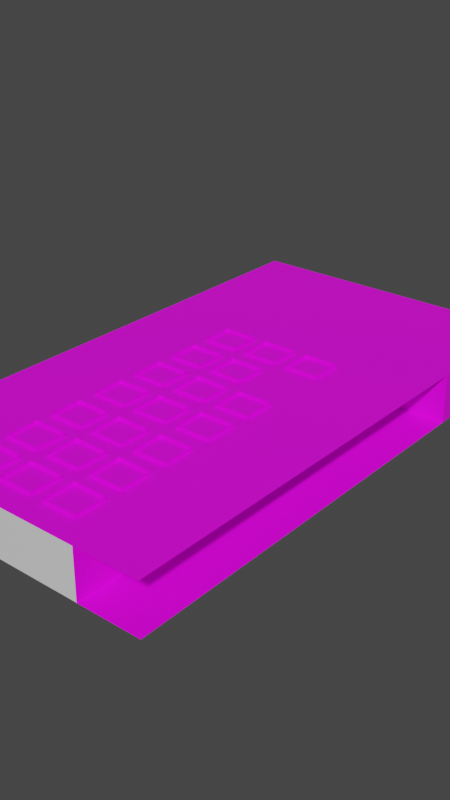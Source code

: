 # Source: gnuchanos_show_studio.blend  (saved by Blender 3.3.6; exported with 4.5.12 LTS)
import bpy
from mathutils import Matrix  # noqa: F401  (used for matrix-valued properties, if any)

bpy.ops.wm.read_factory_settings(use_empty=True)
scene = bpy.context.scene
scene.name = 'Scene'

# ---- collections
col_collection = bpy.data.collections.new('Collection'); scene.collection.children.link(col_collection)
col_light = bpy.data.collections.new('light'); scene.collection.children.link(col_light)

# ---- images (referenced by path relative to the original .blend; pixels are not part of the script)
import os
ASSET_DIR = os.environ.get("B2B_ASSET_DIR", "")  # directory of the original .blend (textures are referenced by path, not embedded)
HERE = os.path.dirname(os.path.abspath(__file__))  # packed textures are extracted next to this script under _unpacked/

def load_image(name, relpath, width, height, colorspace="sRGB"):
    """Load a texture the original file referenced (path relative to the .blend, or extracted next to this script)."""
    p = next((c for c in (os.path.join(HERE, relpath), os.path.join(ASSET_DIR, relpath)) if relpath and os.path.exists(c)), "")
    if p:
        img = bpy.data.images.load(p, check_existing=True)
        img.name = name
    else:  # same state as the original file: an image datablock whose file is absent (Cycles renders it pink)
        img = bpy.data.images.new(name, width, height)
        img.source = "FILE"
        img.filepath = "//" + (relpath or name)
    img.colorspace_settings.name = colorspace
    return img
img_color_atlas_png_001 = load_image('color_atlas.png.001', 'color_atlas.png', 1024, 1024, 'sRGB')

# ---- materials (node trees are filled in below, after node groups)
mat_gnuchanos = bpy.data.materials.new('gnuchanos')
mat_collider = bpy.data.materials.new('collider')
mat_light = bpy.data.materials.new('light')
mat_screen = bpy.data.materials.new('Screen')
mat_lightpart = bpy.data.materials.new('lightpart')

# ---- node groups
ng_auto_smooth = bpy.data.node_groups.new('Auto Smooth', 'GeometryNodeTree')
_s = ng_auto_smooth.interface.new_socket(name='Geometry', in_out='OUTPUT', socket_type='NodeSocketGeometry')
_s = ng_auto_smooth.interface.new_socket(name='Geometry', in_out='INPUT', socket_type='NodeSocketGeometry')
_s = ng_auto_smooth.interface.new_socket(name='Angle', in_out='INPUT', socket_type='NodeSocketFloat')
_s.subtype = 'ANGLE'
_s.min_value = 0.0
_s.max_value = 3.142
ng_auto_smooth.is_modifier = True
_N = ng_auto_smooth.nodes; _L = ng_auto_smooth.links
n0 = _N.new('NodeGroupOutput'); n0.name = 'Group Output'; n0.location = (480, -100)
n1 = _N.new('NodeGroupInput'); n1.name = 'Group Input'; n1.location = (-420, -300)
n2 = _N.new('NodeGroupInput'); n2.name = 'Group Input.001'; n2.location = (-60, -100)
n3 = _N.new('GeometryNodeSetShadeSmooth'); n3.name = 'Set Shade Smooth'; n3.location = (120, -100)
n3.domain = 'EDGE'
n4 = _N.new('GeometryNodeSetShadeSmooth'); n4.name = 'Set Shade Smooth.001'; n4.location = (300, -100)
n5 = _N.new('GeometryNodeInputMeshEdgeAngle'); n5.name = 'Edge Angle'; n5.location = (-420, -220)
n6 = _N.new('GeometryNodeInputEdgeSmooth'); n6.name = 'Is Edge Smooth'; n6.location = (-60, -160)
n7 = _N.new('GeometryNodeInputShadeSmooth'); n7.name = 'Is Face Smooth'; n7.location = (-240, -340)
n8 = _N.new('FunctionNodeBooleanMath'); n8.name = 'Boolean Math'; n8.location = (-60, -220)
n9 = _N.new('FunctionNodeCompare'); n9.name = 'Compare'; n9.location = (-240, -180)
n9.operation = 'LESS_EQUAL'
_L.new(n5.outputs[0], n9.inputs[0])
_L.new(n4.outputs[0], n0.inputs[0])
_L.new(n1.outputs[1], n9.inputs[1])
_L.new(n9.outputs[0], n8.inputs[0])
_L.new(n7.outputs[0], n8.inputs[1])
_L.new(n2.outputs[0], n3.inputs[0])
_L.new(n6.outputs[0], n3.inputs[1])
_L.new(n3.outputs[0], n4.inputs[0])
_L.new(n8.outputs[0], n3.inputs[2])
n0.is_active_output = True

# ---- material node trees
mat_gnuchanos.use_nodes = True; mat_gnuchanos.node_tree.nodes.clear()
_N = mat_gnuchanos.node_tree.nodes; _L = mat_gnuchanos.node_tree.links
n0 = _N.new('ShaderNodeTexImage'); n0.name = 'Image Texture'; n0.location = (-307, 191)
n0.image = img_color_atlas_png_001
n0.interpolation = 'Closest'
n1 = _N.new('ShaderNodeOutputMaterial'); n1.name = 'Material Output'; n1.location = (300, 300)
n2 = _N.new('ShaderNodeBsdfPrincipled'); n2.name = 'Principled BSDF'; n2.location = (7, 406)
n2.distribution = 'GGX'
n2.subsurface_method = 'RANDOM_WALK_SKIN'
n2.inputs[3].default_value = 1.45
n2.inputs[27].default_value = (0.0, 0.0, 0.0, 1.0)
n2.inputs[28].default_value = 1.0
_L.new(n0.outputs[0], n2.inputs[0])
_L.new(n2.outputs[0], n1.inputs[0])
n1.is_active_output = True
mat_collider.use_nodes = True; mat_collider.node_tree.nodes.clear()
_N = mat_collider.node_tree.nodes; _L = mat_collider.node_tree.links
n0 = _N.new('ShaderNodeBsdfPrincipled'); n0.name = 'Principled BSDF'; n0.location = (10, 300)
n0.distribution = 'GGX'
n0.subsurface_method = 'RANDOM_WALK_SKIN'
n0.inputs[3].default_value = 1.45
n0.inputs[27].default_value = (0.0, 0.0, 0.0, 1.0)
n0.inputs[28].default_value = 1.0
n1 = _N.new('ShaderNodeOutputMaterial'); n1.name = 'Material Output'; n1.location = (300, 300)
_L.new(n0.outputs[0], n1.inputs[0])
n1.is_active_output = True
mat_light.use_nodes = True; mat_light.node_tree.nodes.clear()
_N = mat_light.node_tree.nodes; _L = mat_light.node_tree.links
n0 = _N.new('ShaderNodeBsdfPrincipled'); n0.name = 'Principled BSDF'; n0.location = (10, 300)
n0.distribution = 'GGX'
n0.subsurface_method = 'RANDOM_WALK_SKIN'
n0.inputs[3].default_value = 1.45
n0.inputs[27].default_value = (0.0, 0.0, 0.0, 1.0)
n0.inputs[28].default_value = 1.0
n1 = _N.new('ShaderNodeOutputMaterial'); n1.name = 'Material Output'; n1.location = (300, 300)
_L.new(n0.outputs[0], n1.inputs[0])
n1.is_active_output = True
mat_screen.use_nodes = True; mat_screen.node_tree.nodes.clear()
_N = mat_screen.node_tree.nodes; _L = mat_screen.node_tree.links
n0 = _N.new('ShaderNodeBsdfPrincipled'); n0.name = 'Principled BSDF'; n0.location = (10, 300)
n0.distribution = 'GGX'
n0.subsurface_method = 'RANDOM_WALK_SKIN'
n0.inputs[3].default_value = 1.45
n0.inputs[27].default_value = (0.0, 0.0, 0.0, 1.0)
n0.inputs[28].default_value = 1.0
n1 = _N.new('ShaderNodeOutputMaterial'); n1.name = 'Material Output'; n1.location = (300, 300)
_L.new(n0.outputs[0], n1.inputs[0])
n1.is_active_output = True
mat_lightpart.use_nodes = True; mat_lightpart.node_tree.nodes.clear()
_N = mat_lightpart.node_tree.nodes; _L = mat_lightpart.node_tree.links
n0 = _N.new('ShaderNodeBsdfPrincipled'); n0.name = 'Principled BSDF'; n0.location = (10, 300)
n0.distribution = 'GGX'
n0.subsurface_method = 'RANDOM_WALK_SKIN'
n0.inputs[3].default_value = 1.45
n0.inputs[27].default_value = (0.0, 0.0, 0.0, 1.0)
n0.inputs[28].default_value = 1.0
n1 = _N.new('ShaderNodeOutputMaterial'); n1.name = 'Material Output'; n1.location = (300, 300)
_L.new(n0.outputs[0], n1.inputs[0])
n1.is_active_output = True

# ---- world
world_world = bpy.data.worlds.new('World'); scene.world = world_world
world_world.use_nodes = True; world_world.node_tree.nodes.clear()
_N = world_world.node_tree.nodes; _L = world_world.node_tree.links
n0 = _N.new('ShaderNodeOutputWorld'); n0.name = 'World Output'; n0.location = (300, 300)
n1 = _N.new('ShaderNodeBackground'); n1.name = 'Background'; n1.location = (10, 300)
n1.inputs[0].default_value = (0.05088, 0.05088, 0.05088, 1.0)
_L.new(n1.outputs[0], n0.inputs[0])
n0.is_active_output = True
world_world.color = (0.05088, 0.05088, 0.05088)
world_world.use_sun_shadow = False
world_world.sun_shadow_jitter_overblur = 0.0

# ---- meshes
me_plane = bpy.data.meshes.new('Plane')
me_plane.from_pydata([(8.792, -46.0, -0.009691), (8.792, -46.0, 4.804), (8.75, -0.7296, -0.009691), (5.994, 1.085, 4.804), (8.75, -0.7296, 4.804), (8.17, 0.2108, 4.804), (8.17, 0.2108, -0.009691), (8.403, -0.7753, 4.804), (8.403, -0.7753, -0.009691), (8.781, -2.501, 4.804), (9.436, -3.145, 4.804), (8.792, -6.682, 4.804), (8.792, -6.682, -0.009691), (9.436, -3.145, -0.009691), (8.781, -2.501, -0.009691), (15.01, -46.0, -0.009691), (15.01, 7.648, -0.009691), (15.01, -3.145, -0.009691), (15.01, -3.145, 4.804), (15.01, -6.037, -0.009691), (15.01, -6.037, 4.804), (9.436, -6.037, -0.009691), (9.436, -6.037, 4.804), (7.148, 4.059, 4.804), (7.148, 4.059, -0.009691), (-8.792, -46.0, -0.009691), (-8.792, -46.0, 4.804), (-8.75, -0.7296, -0.009691), (-5.994, 1.085, 4.804), (-8.75, -0.7296, 4.804), (-8.17, 0.2108, 4.804), (-8.17, 0.2108, -0.009691), (-8.403, -0.7753, 4.804), (-8.403, -0.7753, -0.009691), (-8.781, -2.501, 4.804), (-9.436, -3.145, 4.804), (-8.792, -6.682, 4.804), (-8.792, -6.682, -0.009691), (-9.436, -3.145, -0.009691), (-8.781, -2.501, -0.009691), (-15.01, -46.0, -0.009691), (-15.01, 7.648, -0.009691), (-15.01, -3.145, -0.009691), (-15.01, -3.145, 4.804), (-15.01, -6.037, -0.009691), (-15.01, -6.037, 4.804), (-9.436, -6.037, -0.009691), (-9.436, -6.037, 4.804), (-7.148, 4.059, 4.804), (-7.148, 4.059, -0.009691), (3.307, -0.7752, 4.804), (-3.307, -0.7752, 4.804), (3.307, -0.7752, -0.009691), (-3.307, -0.7752, -0.009691), (2.244, -2.804, 4.804), (3.307, -1.74, 4.804), (3.307, -1.74, -0.009691), (2.244, -2.804, -0.009691), (-2.244, -2.804, -0.009691), (-3.307, -1.74, -0.009691), (-3.307, -1.74, 4.804), (-2.244, -2.804, 4.804)], [], [(6, 8, 7, 5), (2, 4, 7, 8), (13, 17, 18, 10), (0, 1, 11, 12), (9, 14, 13, 10), (12, 11, 22, 21), (14, 9, 4, 2), (17, 19, 20, 18), (19, 21, 22, 20), (55, 56, 52, 50), (6, 5, 23, 24), (31, 30, 32, 33), (27, 33, 32, 29), (38, 35, 43, 42), (25, 37, 36, 26), (34, 35, 38, 39), (37, 46, 47, 36), (39, 27, 29, 34), (42, 43, 45, 44), (44, 45, 47, 46), (51, 50, 52, 53), (31, 49, 48, 30), (41, 40, 15, 16), (26, 1, 0, 25), (59, 60, 51, 53), (56, 55, 54, 57), (58, 61, 60, 59), (61, 58, 57, 54)])
me_plane.polygons.foreach_set('use_smooth', [1, 1, 1, 1, 1, 1, 1, 0, 0, 1, 1, 1, 1, 1, 1, 1, 1, 1, 0, 0, 1, 1, 1, 1, 1, 1, 1, 1])
me_plane.polygons.foreach_set('material_index', [0, 0, 0, 0, 0, 0, 0, 0, 0, 1, 0, 0, 0, 0, 0, 0, 0, 0, 0, 0, 1, 0, 0, 1, 1, 1, 1, 1])
_uv = me_plane.uv_layers.new(name='UVMap')
_uv.uv.foreach_set('vector', [0.09791, 0.9998, 0.09791, 0.9998, 0.09791, 0.9998, 0.09791, 0.9998, 0.09791, 0.9998, 0.09791, 0.9998, 0.09791, 0.9998, 0.09791, 0.9998, 0.09791, 0.9998, 0.09791, 0.9998, 0.09791, 0.9998, 0.09791, 0.9998, 0.09791, 0.9998, 0.09791, 0.9998, 0.09791, 0.9998, 0.09791, 0.9998, 0.09791, 0.9998, 0.09791, 0.9998, 0.09791, 0.9998, 0.09791, 0.9998, 0.09791, 0.9998, 0.09791, 0.9998, 0.09791, 0.9998, 0.09791, 0.9998, 0.09791, 0.9998, 0.09791, 0.9998, 0.09791, 0.9998, 0.09791, 0.9998, 0.09791, 0.9998, 0.09791, 0.9998, 0.09791, 0.9998, 0.09791, 0.9998, 0.09791, 0.9998, 0.09791, 0.9998, 0.09791, 0.9998, 0.09791, 0.9998, 0.0003125, 0.9919, 0.0003125, 0.9919, 0.0003125, 0.9919, 0.0003125, 0.9919, 0.09791, 0.9998, 0.09791, 0.9998, 0.09791, 0.9998, 0.09791, 0.9998, 0.09791, 0.9998, 0.09791, 0.9998, 0.09791, 0.9998, 0.09791, 0.9998, 0.09791, 0.9998, 0.09791, 0.9998, 0.09791, 0.9998, 0.09791, 0.9998, 0.09791, 0.9998, 0.09791, 0.9998, 0.09791, 0.9998, 0.09791, 0.9998, 0.09791, 0.9998, 0.09791, 0.9998, 0.09791, 0.9998, 0.09791, 0.9998, 0.09791, 0.9998, 0.09791, 0.9998, 0.09791, 0.9998, 0.09791, 0.9998, 0.09791, 0.9998, 0.09791, 0.9998, 0.09791, 0.9998, 0.09791, 0.9998, 0.09791, 0.9998, 0.09791, 0.9998, 0.09791, 0.9998, 0.09791, 0.9998, 0.09791, 0.9998, 0.09791, 0.9998, 0.09791, 0.9998, 0.09791, 0.9998, 0.09791, 0.9998, 0.09791, 0.9998, 0.09791, 0.9998, 0.09791, 0.9998, 0.0003125, 0.9919, 0.0003125, 0.9919, 0.0003125, 0.9919, 0.0003125, 0.9919, 0.09791, 0.9998, 0.09791, 0.9998, 0.09791, 0.9998, 0.09791, 0.9998, 0.0975, 0.9998, 0.0975, 0.9998, 0.0975, 0.9998, 0.0975, 0.9998, 0.0003125, 0.9919, 0.0003125, 0.9919, 0.0003125, 0.9919, 0.0003125, 0.9919, 0.0003125, 0.9919, 0.0003125, 0.9919, 0.0003125, 0.9919, 0.0003125, 0.9919, 0.0003125, 0.9919, 0.0003125, 0.9919, 0.0003125, 0.9919, 0.0003125, 0.9919, 0.0003125, 0.9919, 0.0003125, 0.9919, 0.0003125, 0.9919, 0.0003125, 0.9919, 0.0003125, 0.9919, 0.0003125, 0.9919, 0.0003125, 0.9919, 0.0003125, 0.9919])
me_plane.materials.append(mat_gnuchanos)
me_plane.materials.append(mat_collider)
me_plane.materials.append(mat_light)
me_plane.update()
me_plane_001 = bpy.data.meshes.new('Plane.001')
me_plane_001.from_pydata([(7.148, 4.059, 4.804), (7.148, 4.059, -0.009691), (-7.148, 4.059, 4.804), (-7.148, 4.059, -0.009691)], [], [(0, 2, 3, 1)])
me_plane_001.polygons.foreach_set('use_smooth', [True] * 1)
_uv = me_plane_001.uv_layers.new(name='UVMap')
_uv.uv.foreach_set('vector', [1.0, 0.6683, 0.0, 0.6683, 0.0, 0.3317, 1.0, 0.3317])
me_plane_001.materials.append(mat_screen)
me_plane_001.update()
me_plane_002 = bpy.data.meshes.new('Plane.002')
me_plane_002.from_pydata([(3.092, -0.7752, -0.009691), (2.703, -0.7752, 0.9984), (3.09, -1.005, -0.009691), (1.507, -2.588, -0.009691), (2.969, -1.588, -0.009691), (2.617, -2.115, -0.009691), (2.09, -2.467, -0.009691), (1.469, -2.2, 0.9984), (2.703, -0.9665, 0.9984), (1.941, -2.107, 0.9984), (2.341, -1.839, 0.9984), (2.609, -1.439, 0.9984), (2.899, -0.7752, 1.328), (1.531, -2.527, 1.328), (2.898, -1.204, 1.328), (2.047, -2.426, 1.328), (2.494, -2.138, 1.328), (2.793, -1.706, 1.328), (0.0, -2.588, -0.009691), (0.0, -2.2, 0.9984), (0.0, -2.527, 1.328), (0.0, -0.7752, 1.474), (15.01, -46.0, 4.804), (15.01, 7.648, 4.804), (3.155, -0.7752, 0.9984), (3.202, -0.7752, 0.9516), (3.2, -1.016, 0.9516), (3.153, -1.011, 0.9984), (3.029, -1.613, 0.9984), (3.073, -1.631, 0.9516), (2.663, -2.161, 0.9984), (2.697, -2.194, 0.9516), (2.115, -2.527, 0.9984), (2.134, -2.571, 0.9516), (1.513, -2.651, 0.9984), (1.518, -2.698, 0.9516), (0.0, -2.698, 0.9516), (0.0, -2.651, 0.9984), (3.068, -0.7752, 1.298), (3.092, -0.7752, 1.277), (1.51, -2.579, 1.299), (1.507, -2.588, 1.277), (3.09, -1.005, 1.277), (3.066, -1.03, 1.298), (2.084, -2.461, 1.299), (2.09, -2.467, 1.277), (2.6, -2.118, 1.299), (2.617, -2.115, 1.277), (2.946, -1.603, 1.298), (2.969, -1.588, 1.277), (0.0, -2.588, 1.277), (0.0, -2.579, 1.299), (2.898, -1.204, 1.403), (2.828, -1.197, 1.474), (2.727, -1.677, 1.474), (2.793, -1.706, 1.403), (2.444, -2.086, 1.474), (2.494, -2.138, 1.403), (2.021, -2.359, 1.474), (2.047, -2.426, 1.403), (1.524, -2.456, 1.474), (1.531, -2.527, 1.403), (2.829, -0.7752, 1.474), (2.899, -0.7752, 1.403), (0.0, -2.527, 1.403), (0.0, -2.457, 1.474), (3.202, -0.7752, 0.6624), (3.2, -1.016, 0.6624), (3.073, -1.631, 0.6624), (2.697, -2.194, 0.6624), (2.134, -2.571, 0.6624), (1.518, -2.698, 0.6624), (0.0, -2.698, 0.6624), (3.305, -1.027, -0.009691), (3.17, -1.672, -0.009691), (2.771, -2.269, -0.009691), (2.174, -2.668, -0.009691), (1.529, -2.803, -0.009691), (3.307, -0.7754, -0.009691), (0.0, -2.804, -0.009691), (3.305, -1.027, 0.6624), (3.17, -1.672, 0.6624), (2.771, -2.269, 0.6624), (2.174, -2.668, 0.6624), (1.529, -2.803, 0.6624), (0.0, -2.804, 0.6624), (3.307, -0.7754, 0.6624), (-3.092, -0.7752, -0.009691), (-2.703, -0.7752, 0.9984), (-3.09, -1.005, -0.009691), (-1.507, -2.588, -0.009691), (-2.969, -1.588, -0.009691), (-2.617, -2.115, -0.009691), (-2.09, -2.467, -0.009691), (-1.469, -2.2, 0.9984), (-2.703, -0.9665, 0.9984), (-1.941, -2.107, 0.9984), (-2.341, -1.839, 0.9984), (-2.609, -1.439, 0.9984), (-2.899, -0.7752, 1.328), (-1.531, -2.527, 1.328), (-2.898, -1.204, 1.328), (-2.047, -2.426, 1.328), (-2.494, -2.138, 1.328), (-2.793, -1.706, 1.328), (-15.01, -46.0, 4.804), (-15.01, 7.648, 4.804), (-3.155, -0.7752, 0.9984), (-3.202, -0.7752, 0.9516), (-3.2, -1.016, 0.9516), (-3.153, -1.011, 0.9984), (-3.029, -1.613, 0.9984), (-3.073, -1.631, 0.9516), (-2.663, -2.161, 0.9984), (-2.697, -2.194, 0.9516), (-2.115, -2.527, 0.9984), (-2.134, -2.571, 0.9516), (-1.513, -2.651, 0.9984), (-1.518, -2.698, 0.9516), (-3.068, -0.7752, 1.298), (-3.092, -0.7752, 1.277), (-1.51, -2.579, 1.299), (-1.507, -2.588, 1.277), (-3.09, -1.005, 1.277), (-3.066, -1.03, 1.298), (-2.084, -2.461, 1.299), (-2.09, -2.467, 1.277), (-2.6, -2.118, 1.299), (-2.617, -2.115, 1.277), (-2.946, -1.603, 1.298), (-2.969, -1.588, 1.277), (-2.898, -1.204, 1.403), (-2.828, -1.197, 1.474), (-2.727, -1.677, 1.474), (-2.793, -1.706, 1.403), (-2.444, -2.086, 1.474), (-2.494, -2.138, 1.403), (-2.021, -2.359, 1.474), (-2.047, -2.426, 1.403), (-1.524, -2.456, 1.474), (-1.531, -2.527, 1.403), (-2.829, -0.7752, 1.474), (-2.899, -0.7752, 1.403), (-3.202, -0.7752, 0.6624), (-3.2, -1.016, 0.6624), (-3.073, -1.631, 0.6624), (-2.697, -2.194, 0.6624), (-2.134, -2.571, 0.6624), (-1.518, -2.698, 0.6624), (-3.305, -1.027, -0.009691), (-3.17, -1.672, -0.009691), (-2.771, -2.269, -0.009691), (-2.174, -2.668, -0.009691), (-1.529, -2.803, -0.009691), (-3.307, -0.7754, -0.009691), (-3.305, -1.027, 0.6624), (-3.17, -1.672, 0.6624), (-2.771, -2.269, 0.6624), (-2.174, -2.668, 0.6624), (-1.529, -2.803, 0.6624), (-3.307, -0.7754, 0.6624), (-1.695, -11.12, 5.107), (-1.695, -14.25, 5.107), (1.695, -11.12, 5.107), (1.695, -14.25, 5.107), (1.534, -11.28, 4.653), (-1.534, -11.28, 4.653), (-1.534, -14.09, 4.653), (1.534, -14.09, 4.653), (-1.695, -14.25, 4.653), (1.695, -14.25, 4.653), (1.695, -11.12, 4.653), (-1.695, -11.12, 4.653), (-1.534, -14.09, 4.782), (1.534, -14.09, 4.782), (1.534, -11.28, 4.782), (-1.534, -11.28, 4.782), (-6.385, -11.12, 5.107), (-6.385, -14.25, 5.107), (-2.996, -11.12, 5.107), (-2.996, -14.25, 5.107), (-3.156, -11.28, 4.653), (-6.225, -11.28, 4.653), (-6.225, -14.09, 4.653), (-3.156, -14.09, 4.653), (-6.385, -14.25, 4.653), (-2.996, -14.25, 4.653), (-2.996, -11.12, 4.653), (-6.385, -11.12, 4.653), (-6.225, -14.09, 4.782), (-3.156, -14.09, 4.782), (-3.156, -11.28, 4.782), (-6.225, -11.28, 4.782), (3.03, -11.12, 5.107), (3.03, -14.25, 5.107), (6.42, -11.12, 5.107), (6.42, -14.25, 5.107), (6.259, -11.28, 4.653), (3.191, -11.28, 4.653), (3.191, -14.09, 4.653), (6.259, -14.09, 4.653), (3.03, -14.25, 4.653), (6.42, -14.25, 4.653), (6.42, -11.12, 4.653), (3.03, -11.12, 4.653), (3.191, -14.09, 4.782), (6.259, -14.09, 4.782), (6.259, -11.28, 4.782), (3.191, -11.28, 4.782), (1.534, -11.28, 4.653), (-1.534, -11.28, 4.653), (-1.534, -14.09, 4.653), (1.534, -14.09, 4.653), (-3.156, -11.28, 4.653), (-6.225, -11.28, 4.653), (-6.225, -14.09, 4.653), (-3.156, -14.09, 4.653), (6.259, -11.28, 4.653), (3.191, -11.28, 4.653), (3.191, -14.09, 4.653), (6.259, -14.09, 4.653), (1.534, -11.28, 4.288), (-1.534, -11.28, 4.288), (-1.534, -14.09, 4.288), (1.534, -14.09, 4.288), (-3.156, -11.28, 4.288), (-6.225, -11.28, 4.288), (-6.225, -14.09, 4.288), (-3.156, -14.09, 4.288), (6.259, -11.28, 4.288), (3.191, -11.28, 4.288), (3.191, -14.09, 4.288), (6.259, -14.09, 4.288), (-1.695, -16.05, 5.107), (-1.695, -19.18, 5.107), (1.695, -16.05, 5.107), (1.695, -19.18, 5.107), (1.534, -16.21, 4.653), (-1.534, -16.21, 4.653), (-1.534, -19.02, 4.653), (1.534, -19.02, 4.653), (-1.695, -19.18, 4.653), (1.695, -19.18, 4.653), (1.695, -16.05, 4.653), (-1.695, -16.05, 4.653), (-1.534, -19.02, 4.782), (1.534, -19.02, 4.782), (1.534, -16.21, 4.782), (-1.534, -16.21, 4.782), (-6.385, -16.05, 5.107), (-6.385, -19.18, 5.107), (-2.996, -16.05, 5.107), (-2.996, -19.18, 5.107), (-3.156, -16.21, 4.653), (-6.225, -16.21, 4.653), (-6.225, -19.02, 4.653), (-3.156, -19.02, 4.653), (-6.385, -19.18, 4.653), (-2.996, -19.18, 4.653), (-2.996, -16.05, 4.653), (-6.385, -16.05, 4.653), (-6.225, -19.02, 4.782), (-3.156, -19.02, 4.782), (-3.156, -16.21, 4.782), (-6.225, -16.21, 4.782), (1.534, -16.21, 4.653), (-1.534, -16.21, 4.653), (-1.534, -19.02, 4.653), (1.534, -19.02, 4.653), (-3.156, -16.21, 4.653), (-6.225, -16.21, 4.653), (-6.225, -19.02, 4.653), (-3.156, -19.02, 4.653), (1.534, -16.21, 4.288), (-1.534, -16.21, 4.288), (-1.534, -19.02, 4.288), (1.534, -19.02, 4.288), (-3.156, -16.21, 4.288), (-6.225, -16.21, 4.288), (-6.225, -19.02, 4.288), (-3.156, -19.02, 4.288), (-1.695, -20.91, 5.107), (-1.695, -24.04, 5.107), (1.695, -20.91, 5.107), (1.695, -24.04, 5.107), (1.534, -21.07, 4.653), (-1.534, -21.07, 4.653), (-1.534, -23.88, 4.653), (1.534, -23.88, 4.653), (-1.695, -24.04, 4.653), (1.695, -24.04, 4.653), (1.695, -20.91, 4.653), (-1.695, -20.91, 4.653), (-1.534, -23.88, 4.782), (1.534, -23.88, 4.782), (1.534, -21.07, 4.782), (-1.534, -21.07, 4.782), (-6.385, -20.91, 5.107), (-6.385, -24.04, 5.107), (-2.996, -20.91, 5.107), (-2.996, -24.04, 5.107), (-3.156, -21.07, 4.653), (-6.225, -21.07, 4.653), (-6.225, -23.88, 4.653), (-3.156, -23.88, 4.653), (-6.385, -24.04, 4.653), (-2.996, -24.04, 4.653), (-2.996, -20.91, 4.653), (-6.385, -20.91, 4.653), (-6.225, -23.88, 4.782), (-3.156, -23.88, 4.782), (-3.156, -21.07, 4.782), (-6.225, -21.07, 4.782), (3.03, -20.91, 5.107), (3.03, -24.04, 5.107), (6.42, -20.91, 5.107), (6.42, -24.04, 5.107), (6.259, -21.07, 4.653), (3.191, -21.07, 4.653), (3.191, -23.88, 4.653), (6.259, -23.88, 4.653), (3.03, -24.04, 4.653), (6.42, -24.04, 4.653), (6.42, -20.91, 4.653), (3.03, -20.91, 4.653), (3.191, -23.88, 4.782), (6.259, -23.88, 4.782), (6.259, -21.07, 4.782), (3.191, -21.07, 4.782), (1.534, -21.07, 4.653), (-1.534, -21.07, 4.653), (-1.534, -23.88, 4.653), (1.534, -23.88, 4.653), (-3.156, -21.07, 4.653), (-6.225, -21.07, 4.653), (-6.225, -23.88, 4.653), (-3.156, -23.88, 4.653), (6.259, -21.07, 4.653), (3.191, -21.07, 4.653), (3.191, -23.88, 4.653), (6.259, -23.88, 4.653), (1.534, -21.07, 4.288), (-1.534, -21.07, 4.288), (-1.534, -23.88, 4.288), (1.534, -23.88, 4.288), (-3.156, -21.07, 4.288), (-6.225, -21.07, 4.288), (-6.225, -23.88, 4.288), (-3.156, -23.88, 4.288), (6.259, -21.07, 4.288), (3.191, -21.07, 4.288), (3.191, -23.88, 4.288), (6.259, -23.88, 4.288), (-1.695, -25.88, 5.107), (-1.695, -29.01, 5.107), (1.695, -25.88, 5.107), (1.695, -29.01, 5.107), (1.534, -26.04, 4.653), (-1.534, -26.04, 4.653), (-1.534, -28.85, 4.653), (1.534, -28.85, 4.653), (-1.695, -29.01, 4.653), (1.695, -29.01, 4.653), (1.695, -25.88, 4.653), (-1.695, -25.88, 4.653), (-1.534, -28.85, 4.782), (1.534, -28.85, 4.782), (1.534, -26.04, 4.782), (-1.534, -26.04, 4.782), (-6.385, -25.88, 5.107), (-6.385, -29.01, 5.107), (-2.996, -25.88, 5.107), (-2.996, -29.01, 5.107), (-3.156, -26.04, 4.653), (-6.225, -26.04, 4.653), (-6.225, -28.85, 4.653), (-3.156, -28.85, 4.653), (-6.385, -29.01, 4.653), (-2.996, -29.01, 4.653), (-2.996, -25.88, 4.653), (-6.385, -25.88, 4.653), (-6.225, -28.85, 4.782), (-3.156, -28.85, 4.782), (-3.156, -26.04, 4.782), (-6.225, -26.04, 4.782), (3.03, -25.88, 5.107), (3.03, -29.01, 5.107), (6.42, -25.88, 5.107), (6.42, -29.01, 5.107), (6.259, -26.04, 4.653), (3.191, -26.04, 4.653), (3.191, -28.85, 4.653), (6.259, -28.85, 4.653), (3.03, -29.01, 4.653), (6.42, -29.01, 4.653), (6.42, -25.88, 4.653), (3.03, -25.88, 4.653), (3.191, -28.85, 4.782), (6.259, -28.85, 4.782), (6.259, -26.04, 4.782), (3.191, -26.04, 4.782), (1.534, -26.04, 4.653), (-1.534, -26.04, 4.653), (-1.534, -28.85, 4.653), (1.534, -28.85, 4.653), (-3.156, -26.04, 4.653), (-6.225, -26.04, 4.653), (-6.225, -28.85, 4.653), (-3.156, -28.85, 4.653), (6.259, -26.04, 4.653), (3.191, -26.04, 4.653), (3.191, -28.85, 4.653), (6.259, -28.85, 4.653), (1.534, -26.04, 4.288), (-1.534, -26.04, 4.288), (-1.534, -28.85, 4.288), (1.534, -28.85, 4.288), (-3.156, -26.04, 4.288), (-6.225, -26.04, 4.288), (-6.225, -28.85, 4.288), (-3.156, -28.85, 4.288), (6.259, -26.04, 4.288), (3.191, -26.04, 4.288), (3.191, -28.85, 4.288), (6.259, -28.85, 4.288), (-1.695, -30.91, 5.107), (-1.695, -34.04, 5.107), (1.695, -30.91, 5.107), (1.695, -34.04, 5.107), (1.534, -31.07, 4.653), (-1.534, -31.07, 4.653), (-1.534, -33.88, 4.653), (1.534, -33.88, 4.653), (-1.695, -34.04, 4.653), (1.695, -34.04, 4.653), (1.695, -30.91, 4.653), (-1.695, -30.91, 4.653), (-1.534, -33.88, 4.782), (1.534, -33.88, 4.782), (1.534, -31.07, 4.782), (-1.534, -31.07, 4.782), (-6.385, -30.91, 5.107), (-6.385, -34.04, 5.107), (-2.996, -30.91, 5.107), (-2.996, -34.04, 5.107), (-3.156, -31.07, 4.653), (-6.225, -31.07, 4.653), (-6.225, -33.88, 4.653), (-3.156, -33.88, 4.653), (-6.385, -34.04, 4.653), (-2.996, -34.04, 4.653), (-2.996, -30.91, 4.653), (-6.385, -30.91, 4.653), (-6.225, -33.88, 4.782), (-3.156, -33.88, 4.782), (-3.156, -31.07, 4.782), (-6.225, -31.07, 4.782), (3.03, -30.91, 5.107), (3.03, -34.04, 5.107), (6.42, -30.91, 5.107), (6.42, -34.04, 5.107), (6.259, -31.07, 4.653), (3.191, -31.07, 4.653), (3.191, -33.88, 4.653), (6.259, -33.88, 4.653), (3.03, -34.04, 4.653), (6.42, -34.04, 4.653), (6.42, -30.91, 4.653), (3.03, -30.91, 4.653), (3.191, -33.88, 4.782), (6.259, -33.88, 4.782), (6.259, -31.07, 4.782), (3.191, -31.07, 4.782), (1.534, -31.07, 4.653), (-1.534, -31.07, 4.653), (-1.534, -33.88, 4.653), (1.534, -33.88, 4.653), (-3.156, -31.07, 4.653), (-6.225, -31.07, 4.653), (-6.225, -33.88, 4.653), (-3.156, -33.88, 4.653), (6.259, -31.07, 4.653), (3.191, -31.07, 4.653), (3.191, -33.88, 4.653), (6.259, -33.88, 4.653), (1.534, -31.07, 4.288), (-1.534, -31.07, 4.288), (-1.534, -33.88, 4.288), (1.534, -33.88, 4.288), (-3.156, -31.07, 4.288), (-6.225, -31.07, 4.288), (-6.225, -33.88, 4.288), (-3.156, -33.88, 4.288), (6.259, -31.07, 4.288), (3.191, -31.07, 4.288), (3.191, -33.88, 4.288), (6.259, -33.88, 4.288), (-1.695, -35.68, 5.107), (-1.695, -38.81, 5.107), (1.695, -35.68, 5.107), (1.695, -38.81, 5.107), (1.534, -35.84, 4.653), (-1.534, -35.84, 4.653), (-1.534, -38.65, 4.653), (1.534, -38.65, 4.653), (-1.695, -38.81, 4.653), (1.695, -38.81, 4.653), (1.695, -35.68, 4.653), (-1.695, -35.68, 4.653), (-1.534, -38.65, 4.782), (1.534, -38.65, 4.782), (1.534, -35.84, 4.782), (-1.534, -35.84, 4.782), (-6.385, -35.68, 5.107), (-6.385, -38.81, 5.107), (-2.996, -35.68, 5.107), (-2.996, -38.81, 5.107), (-3.156, -35.84, 4.653), (-6.225, -35.84, 4.653), (-6.225, -38.65, 4.653), (-3.156, -38.65, 4.653), (-6.385, -38.81, 4.653), (-2.996, -38.81, 4.653), (-2.996, -35.68, 4.653), (-6.385, -35.68, 4.653), (-6.225, -38.65, 4.782), (-3.156, -38.65, 4.782), (-3.156, -35.84, 4.782), (-6.225, -35.84, 4.782), (3.03, -35.68, 5.107), (3.03, -38.81, 5.107), (6.42, -35.68, 5.107), (6.42, -38.81, 5.107), (6.259, -35.84, 4.653), (3.191, -35.84, 4.653), (3.191, -38.65, 4.653), (6.259, -38.65, 4.653), (3.03, -38.81, 4.653), (6.42, -38.81, 4.653), (6.42, -35.68, 4.653), (3.03, -35.68, 4.653), (3.191, -38.65, 4.782), (6.259, -38.65, 4.782), (6.259, -35.84, 4.782), (3.191, -35.84, 4.782), (1.534, -35.84, 4.653), (-1.534, -35.84, 4.653), (-1.534, -38.65, 4.653), (1.534, -38.65, 4.653), (-3.156, -35.84, 4.653), (-6.225, -35.84, 4.653), (-6.225, -38.65, 4.653), (-3.156, -38.65, 4.653), (6.259, -35.84, 4.653), (3.191, -35.84, 4.653), (3.191, -38.65, 4.653), (6.259, -38.65, 4.653), (1.534, -35.84, 4.288), (-1.534, -35.84, 4.288), (-1.534, -38.65, 4.288), (1.534, -38.65, 4.288), (-3.156, -35.84, 4.288), (-6.225, -35.84, 4.288), (-6.225, -38.65, 4.288), (-3.156, -38.65, 4.288), (6.259, -35.84, 4.288), (3.191, -35.84, 4.288), (3.191, -38.65, 4.288), (6.259, -38.65, 4.288), (-1.695, -40.39, 5.107), (-1.695, -43.52, 5.107), (1.695, -40.39, 5.107), (1.695, -43.52, 5.107), (1.534, -40.55, 4.653), (-1.534, -40.55, 4.653), (-1.534, -43.36, 4.653), (1.534, -43.36, 4.653), (-1.695, -43.52, 4.653), (1.695, -43.52, 4.653), (1.695, -40.39, 4.653), (-1.695, -40.39, 4.653), (-1.534, -43.36, 4.782), (1.534, -43.36, 4.782), (1.534, -40.55, 4.782), (-1.534, -40.55, 4.782), (-6.385, -40.39, 5.107), (-6.385, -43.52, 5.107), (-2.996, -40.39, 5.107), (-2.996, -43.52, 5.107), (-3.156, -40.55, 4.653), (-6.225, -40.55, 4.653), (-6.225, -43.36, 4.653), (-3.156, -43.36, 4.653), (-6.385, -43.52, 4.653), (-2.996, -43.52, 4.653), (-2.996, -40.39, 4.653), (-6.385, -40.39, 4.653), (-6.225, -43.36, 4.782), (-3.156, -43.36, 4.782), (-3.156, -40.55, 4.782), (-6.225, -40.55, 4.782), (3.03, -40.39, 5.107), (3.03, -43.52, 5.107), (6.42, -40.39, 5.107), (6.42, -43.52, 5.107), (6.259, -40.55, 4.653), (3.191, -40.55, 4.653), (3.191, -43.36, 4.653), (6.259, -43.36, 4.653), (3.03, -43.52, 4.653), (6.42, -43.52, 4.653), (6.42, -40.39, 4.653), (3.03, -40.39, 4.653), (3.191, -43.36, 4.782), (6.259, -43.36, 4.782), (6.259, -40.55, 4.782), (3.191, -40.55, 4.782), (1.534, -40.55, 4.653), (-1.534, -40.55, 4.653), (-1.534, -43.36, 4.653), (1.534, -43.36, 4.653), (-3.156, -40.55, 4.653), (-6.225, -40.55, 4.653), (-6.225, -43.36, 4.653), (-3.156, -43.36, 4.653), (6.259, -40.55, 4.653), (3.191, -40.55, 4.653), (3.191, -43.36, 4.653), (6.259, -43.36, 4.653), (1.534, -40.55, 4.288), (-1.534, -40.55, 4.288), (-1.534, -43.36, 4.288), (1.534, -43.36, 4.288), (-3.156, -40.55, 4.288), (-6.225, -40.55, 4.288), (-6.225, -43.36, 4.288), (-3.156, -43.36, 4.288), (6.259, -40.55, 4.288), (3.191, -40.55, 4.288), (3.191, -43.36, 4.288), (6.259, -43.36, 4.288)], [], [(51, 40, 13, 20), (14, 17, 48, 43), (16, 15, 44, 46), (17, 16, 46, 48), (6, 45, 41, 3), (68, 29, 31, 69), (70, 33, 35, 71), (27, 8, 11, 28), (11, 10, 30, 28), (10, 9, 32, 30), (32, 9, 7, 34), (7, 19, 37, 34), (67, 26, 29, 68), (69, 31, 33, 70), (66, 25, 26, 67), (2, 42, 49, 4), (4, 49, 47, 5), (5, 47, 45, 6), (50, 18, 3, 41), (15, 13, 40, 44), (0, 39, 42, 2), (13, 15, 59, 61), (15, 16, 57, 59), (16, 17, 55, 57), (20, 13, 61, 64), (17, 14, 52, 55), (14, 12, 63, 52), (67, 68, 81, 80), (106, 23, 22, 105), (27, 28, 29, 26), (28, 30, 31, 29), (30, 32, 33, 31), (32, 34, 35, 33), (36, 35, 34, 37), (26, 25, 24, 27), (1, 8, 27, 24), (49, 42, 43, 48), (47, 49, 48, 46), (45, 47, 46, 44), (41, 45, 44, 40), (50, 41, 40, 51), (42, 39, 38, 43), (43, 38, 12, 14), (53, 54, 55, 52), (54, 56, 57, 55), (56, 58, 59, 57), (58, 60, 61, 59), (62, 53, 52, 63), (60, 65, 64, 61), (60, 58, 56, 54, 53, 62, 21, 65), (36, 72, 71, 35), (69, 70, 83, 82), (66, 67, 80, 86), (71, 72, 85, 84), (85, 79, 77, 84), (78, 86, 80, 73), (75, 82, 83, 76), (73, 80, 81, 74), (76, 83, 84, 77), (74, 81, 82, 75), (70, 71, 84, 83), (68, 69, 82, 81), (51, 20, 100, 121), (101, 124, 129, 104), (103, 127, 125, 102), (104, 129, 127, 103), (93, 90, 122, 126), (145, 146, 114, 112), (147, 148, 118, 116), (110, 111, 98, 95), (98, 111, 113, 97), (97, 113, 115, 96), (115, 117, 94, 96), (94, 117, 37, 19), (144, 145, 112, 109), (146, 147, 116, 114), (143, 144, 109, 108), (89, 91, 130, 123), (91, 92, 128, 130), (92, 93, 126, 128), (50, 122, 90, 18), (102, 125, 121, 100), (87, 89, 123, 120), (100, 140, 138, 102), (102, 138, 136, 103), (103, 136, 134, 104), (20, 64, 140, 100), (104, 134, 131, 101), (101, 131, 142, 99), (144, 155, 156, 145), (110, 109, 112, 111), (111, 112, 114, 113), (113, 114, 116, 115), (115, 116, 118, 117), (36, 37, 117, 118), (109, 110, 107, 108), (88, 107, 110, 95), (130, 129, 124, 123), (128, 127, 129, 130), (126, 125, 127, 128), (122, 121, 125, 126), (50, 51, 121, 122), (123, 124, 119, 120), (124, 101, 99, 119), (132, 131, 134, 133), (133, 134, 136, 135), (135, 136, 138, 137), (137, 138, 140, 139), (141, 142, 131, 132), (139, 140, 64, 65), (139, 65, 21, 141, 132, 133, 135, 137), (36, 118, 148, 72), (146, 157, 158, 147), (143, 160, 155, 144), (148, 159, 85, 72), (85, 159, 153, 79), (154, 149, 155, 160), (151, 152, 158, 157), (149, 150, 156, 155), (152, 153, 159, 158), (150, 151, 157, 156), (147, 158, 159, 148), (145, 156, 157, 146), (161, 163, 171, 172), (166, 165, 175, 176), (162, 161, 172, 169), (164, 162, 169, 170), (163, 164, 170, 171), (167, 168, 170, 169), (165, 166, 172, 171), (168, 165, 171, 170), (166, 167, 169, 172), (176, 175, 174, 173), (165, 168, 174, 175), (168, 167, 173, 174), (167, 166, 176, 173), (177, 179, 187, 188), (182, 181, 191, 192), (178, 177, 188, 185), (180, 178, 185, 186), (179, 180, 186, 187), (183, 184, 186, 185), (181, 182, 188, 187), (184, 181, 187, 186), (182, 183, 185, 188), (192, 191, 190, 189), (181, 184, 190, 191), (184, 183, 189, 190), (183, 182, 192, 189), (193, 195, 203, 204), (198, 197, 207, 208), (194, 193, 204, 201), (196, 194, 201, 202), (195, 196, 202, 203), (199, 200, 202, 201), (197, 198, 204, 203), (200, 197, 203, 202), (198, 199, 201, 204), (208, 207, 206, 205), (197, 200, 206, 207), (200, 199, 205, 206), (199, 198, 208, 205), (212, 211, 223, 224), (216, 215, 227, 228), (210, 209, 221, 222), (220, 219, 231, 232), (214, 213, 225, 226), (209, 212, 224, 221), (218, 217, 229, 230), (213, 216, 228, 225), (211, 210, 222, 223), (217, 220, 232, 229), (215, 214, 226, 227), (219, 218, 230, 231), (223, 222, 221, 224), (227, 226, 225, 228), (231, 230, 229, 232), (233, 235, 243, 244), (238, 237, 247, 248), (234, 233, 244, 241), (236, 234, 241, 242), (235, 236, 242, 243), (239, 240, 242, 241), (237, 238, 244, 243), (240, 237, 243, 242), (238, 239, 241, 244), (248, 247, 246, 245), (237, 240, 246, 247), (240, 239, 245, 246), (239, 238, 248, 245), (249, 251, 259, 260), (254, 253, 263, 264), (250, 249, 260, 257), (252, 250, 257, 258), (251, 252, 258, 259), (255, 256, 258, 257), (253, 254, 260, 259), (256, 253, 259, 258), (254, 255, 257, 260), (264, 263, 262, 261), (253, 256, 262, 263), (256, 255, 261, 262), (255, 254, 264, 261), (268, 267, 275, 276), (272, 271, 279, 280), (266, 265, 273, 274), (270, 269, 277, 278), (265, 268, 276, 273), (269, 272, 280, 277), (267, 266, 274, 275), (271, 270, 278, 279), (275, 274, 273, 276), (279, 278, 277, 280), (281, 283, 291, 292), (286, 285, 295, 296), (282, 281, 292, 289), (284, 282, 289, 290), (283, 284, 290, 291), (287, 288, 290, 289), (285, 286, 292, 291), (288, 285, 291, 290), (286, 287, 289, 292), (296, 295, 294, 293), (285, 288, 294, 295), (288, 287, 293, 294), (287, 286, 296, 293), (297, 299, 307, 308), (302, 301, 311, 312), (298, 297, 308, 305), (300, 298, 305, 306), (299, 300, 306, 307), (303, 304, 306, 305), (301, 302, 308, 307), (304, 301, 307, 306), (302, 303, 305, 308), (312, 311, 310, 309), (301, 304, 310, 311), (304, 303, 309, 310), (303, 302, 312, 309), (313, 315, 323, 324), (318, 317, 327, 328), (314, 313, 324, 321), (316, 314, 321, 322), (315, 316, 322, 323), (319, 320, 322, 321), (317, 318, 324, 323), (320, 317, 323, 322), (318, 319, 321, 324), (328, 327, 326, 325), (317, 320, 326, 327), (320, 319, 325, 326), (319, 318, 328, 325), (332, 331, 343, 344), (336, 335, 347, 348), (330, 329, 341, 342), (340, 339, 351, 352), (334, 333, 345, 346), (329, 332, 344, 341), (338, 337, 349, 350), (333, 336, 348, 345), (331, 330, 342, 343), (337, 340, 352, 349), (335, 334, 346, 347), (339, 338, 350, 351), (343, 342, 341, 344), (347, 346, 345, 348), (351, 350, 349, 352), (353, 355, 363, 364), (358, 357, 367, 368), (354, 353, 364, 361), (356, 354, 361, 362), (355, 356, 362, 363), (359, 360, 362, 361), (357, 358, 364, 363), (360, 357, 363, 362), (358, 359, 361, 364), (368, 367, 366, 365), (357, 360, 366, 367), (360, 359, 365, 366), (359, 358, 368, 365), (369, 371, 379, 380), (374, 373, 383, 384), (370, 369, 380, 377), (372, 370, 377, 378), (371, 372, 378, 379), (375, 376, 378, 377), (373, 374, 380, 379), (376, 373, 379, 378), (374, 375, 377, 380), (384, 383, 382, 381), (373, 376, 382, 383), (376, 375, 381, 382), (375, 374, 384, 381), (385, 387, 395, 396), (390, 389, 399, 400), (386, 385, 396, 393), (388, 386, 393, 394), (387, 388, 394, 395), (391, 392, 394, 393), (389, 390, 396, 395), (392, 389, 395, 394), (390, 391, 393, 396), (400, 399, 398, 397), (389, 392, 398, 399), (392, 391, 397, 398), (391, 390, 400, 397), (404, 403, 415, 416), (408, 407, 419, 420), (402, 401, 413, 414), (412, 411, 423, 424), (406, 405, 417, 418), (401, 404, 416, 413), (410, 409, 421, 422), (405, 408, 420, 417), (403, 402, 414, 415), (409, 412, 424, 421), (407, 406, 418, 419), (411, 410, 422, 423), (415, 414, 413, 416), (419, 418, 417, 420), (423, 422, 421, 424), (425, 427, 435, 436), (430, 429, 439, 440), (426, 425, 436, 433), (428, 426, 433, 434), (427, 428, 434, 435), (431, 432, 434, 433), (429, 430, 436, 435), (432, 429, 435, 434), (430, 431, 433, 436), (440, 439, 438, 437), (429, 432, 438, 439), (432, 431, 437, 438), (431, 430, 440, 437), (441, 443, 451, 452), (446, 445, 455, 456), (442, 441, 452, 449), (444, 442, 449, 450), (443, 444, 450, 451), (447, 448, 450, 449), (445, 446, 452, 451), (448, 445, 451, 450), (446, 447, 449, 452), (456, 455, 454, 453), (445, 448, 454, 455), (448, 447, 453, 454), (447, 446, 456, 453), (457, 459, 467, 468), (462, 461, 471, 472), (458, 457, 468, 465), (460, 458, 465, 466), (459, 460, 466, 467), (463, 464, 466, 465), (461, 462, 468, 467), (464, 461, 467, 466), (462, 463, 465, 468), (472, 471, 470, 469), (461, 464, 470, 471), (464, 463, 469, 470), (463, 462, 472, 469), (476, 475, 487, 488), (480, 479, 491, 492), (474, 473, 485, 486), (484, 483, 495, 496), (478, 477, 489, 490), (473, 476, 488, 485), (482, 481, 493, 494), (477, 480, 492, 489), (475, 474, 486, 487), (481, 484, 496, 493), (479, 478, 490, 491), (483, 482, 494, 495), (487, 486, 485, 488), (491, 490, 489, 492), (495, 494, 493, 496), (497, 499, 507, 508), (502, 501, 511, 512), (498, 497, 508, 505), (500, 498, 505, 506), (499, 500, 506, 507), (503, 504, 506, 505), (501, 502, 508, 507), (504, 501, 507, 506), (502, 503, 505, 508), (512, 511, 510, 509), (501, 504, 510, 511), (504, 503, 509, 510), (503, 502, 512, 509), (513, 515, 523, 524), (518, 517, 527, 528), (514, 513, 524, 521), (516, 514, 521, 522), (515, 516, 522, 523), (519, 520, 522, 521), (517, 518, 524, 523), (520, 517, 523, 522), (518, 519, 521, 524), (528, 527, 526, 525), (517, 520, 526, 527), (520, 519, 525, 526), (519, 518, 528, 525), (529, 531, 539, 540), (534, 533, 543, 544), (530, 529, 540, 537), (532, 530, 537, 538), (531, 532, 538, 539), (535, 536, 538, 537), (533, 534, 540, 539), (536, 533, 539, 538), (534, 535, 537, 540), (544, 543, 542, 541), (533, 536, 542, 543), (536, 535, 541, 542), (535, 534, 544, 541), (548, 547, 559, 560), (552, 551, 563, 564), (546, 545, 557, 558), (556, 555, 567, 568), (550, 549, 561, 562), (545, 548, 560, 557), (554, 553, 565, 566), (549, 552, 564, 561), (547, 546, 558, 559), (553, 556, 568, 565), (551, 550, 562, 563), (555, 554, 566, 567), (559, 558, 557, 560), (563, 562, 561, 564), (567, 566, 565, 568), (569, 571, 579, 580), (574, 573, 583, 584), (570, 569, 580, 577), (572, 570, 577, 578), (571, 572, 578, 579), (575, 576, 578, 577), (573, 574, 580, 579), (576, 573, 579, 578), (574, 575, 577, 580), (584, 583, 582, 581), (573, 576, 582, 583), (576, 575, 581, 582), (575, 574, 584, 581), (585, 587, 595, 596), (590, 589, 599, 600), (586, 585, 596, 593), (588, 586, 593, 594), (587, 588, 594, 595), (591, 592, 594, 593), (589, 590, 596, 595), (592, 589, 595, 594), (590, 591, 593, 596), (600, 599, 598, 597), (589, 592, 598, 599), (592, 591, 597, 598), (591, 590, 600, 597), (601, 603, 611, 612), (606, 605, 615, 616), (602, 601, 612, 609), (604, 602, 609, 610), (603, 604, 610, 611), (607, 608, 610, 609), (605, 606, 612, 611), (608, 605, 611, 610), (606, 607, 609, 612), (616, 615, 614, 613), (605, 608, 614, 615), (608, 607, 613, 614), (607, 606, 616, 613), (620, 619, 631, 632), (624, 623, 635, 636), (618, 617, 629, 630), (628, 627, 639, 640), (622, 621, 633, 634), (617, 620, 632, 629), (626, 625, 637, 638), (621, 624, 636, 633), (619, 618, 630, 631), (625, 628, 640, 637), (623, 622, 634, 635), (627, 626, 638, 639), (631, 630, 629, 632), (635, 634, 633, 636), (639, 638, 637, 640)])
me_plane_002.polygons.foreach_set('use_smooth', [1, 1, 1, 1, 1, 1, 1, 1, 1, 1, 1, 1, 1, 1, 1, 1, 1, 1, 1, 1, 1, 1, 1, 1, 1, 1, 1, 1, 1, 1, 1, 1, 1, 1, 1, 1, 1, 1, 1, 1, 1, 1, 1, 1, 1, 1, 1, 1, 1, 1, 1, 1, 1, 1, 1, 1, 1, 1, 1, 1, 1, 1, 1, 1, 1, 1, 1, 1, 1, 1, 1, 1, 1, 1, 1, 1, 1, 1, 1, 1, 1, 1, 1, 1, 1, 1, 1, 1, 1, 1, 1, 1, 1, 1, 1, 1, 1, 1, 1, 1, 1, 1, 1, 1, 1, 1, 1, 1, 1, 1, 1, 1, 1, 1, 1, 1, 1, 1, 1, 1, 1, 1, 1, 1, 1, 1, 1, 1, 1, 1, 1, 1, 1, 1, 1, 1, 1, 1, 1, 1, 1, 1, 1, 1, 1, 1, 1, 1, 1, 1, 1, 1, 1, 1, 1, 1, 1, 1, 1, 1, 1, 1, 0, 0, 0, 0, 0, 0, 0, 0, 0, 0, 0, 0, 0, 0, 0, 1, 1, 1, 1, 1, 1, 1, 1, 1, 1, 1, 1, 1, 1, 1, 1, 1, 1, 1, 1, 1, 1, 1, 1, 1, 1, 0, 0, 0, 0, 0, 0, 0, 0, 0, 0, 1, 1, 1, 1, 1, 1, 1, 1, 1, 1, 1, 1, 1, 1, 1, 1, 1, 1, 1, 1, 1, 1, 1, 1, 1, 1, 1, 1, 1, 1, 1, 1, 1, 1, 1, 1, 1, 1, 1, 0, 0, 0, 0, 0, 0, 0, 0, 0, 0, 0, 0, 0, 0, 0, 1, 1, 1, 1, 1, 1, 1, 1, 1, 1, 1, 1, 1, 1, 1, 1, 1, 1, 1, 1, 1, 1, 1, 1, 1, 1, 1, 1, 1, 1, 1, 1, 1, 1, 1, 1, 1, 1, 1, 0, 0, 0, 0, 0, 0, 0, 0, 0, 0, 0, 0, 0, 0, 0, 1, 1, 1, 1, 1, 1, 1, 1, 1, 1, 1, 1, 1, 1, 1, 1, 1, 1, 1, 1, 1, 1, 1, 1, 1, 1, 1, 1, 1, 1, 1, 1, 1, 1, 1, 1, 1, 1, 1, 0, 0, 0, 0, 0, 0, 0, 0, 0, 0, 0, 0, 0, 0, 0, 1, 1, 1, 1, 1, 1, 1, 1, 1, 1, 1, 1, 1, 1, 1, 1, 1, 1, 1, 1, 1, 1, 1, 1, 1, 1, 1, 1, 1, 1, 1, 1, 1, 1, 1, 1, 1, 1, 1, 0, 0, 0, 0, 0, 0, 0, 0, 0, 0, 0, 0, 0, 0, 0, 1, 1, 1, 1, 1, 1, 1, 1, 1, 1, 1, 1, 1, 1, 1, 1, 1, 1, 1, 1, 1, 1, 1, 1, 1, 1, 1, 1, 1, 1, 1, 1, 1, 1, 1, 1, 1, 1, 1, 0, 0, 0, 0, 0, 0, 0, 0, 0, 0, 0, 0, 0, 0, 0])
me_plane_002.polygons.foreach_set('material_index', [0, 0, 0, 0, 0, 0, 0, 0, 0, 0, 0, 0, 0, 0, 0, 0, 0, 0, 0, 0, 0, 0, 0, 0, 0, 0, 0, 0, 0, 0, 0, 0, 0, 0, 0, 0, 0, 0, 0, 0, 0, 0, 0, 0, 0, 0, 0, 0, 0, 0, 0, 0, 0, 0, 0, 0, 0, 0, 0, 0, 0, 0, 0, 0, 0, 0, 0, 0, 0, 0, 0, 0, 0, 0, 0, 0, 0, 0, 0, 0, 0, 0, 0, 0, 0, 0, 0, 0, 0, 0, 0, 0, 0, 0, 0, 0, 0, 0, 0, 0, 0, 0, 0, 0, 0, 0, 0, 0, 0, 0, 0, 0, 0, 0, 0, 0, 0, 0, 0, 0, 0, 0, 0, 0, 0, 0, 0, 0, 0, 0, 0, 0, 2, 0, 0, 0, 0, 0, 0, 0, 0, 0, 0, 0, 0, 2, 0, 0, 0, 0, 0, 0, 0, 0, 0, 0, 0, 0, 2, 0, 0, 0, 3, 3, 3, 3, 3, 3, 3, 3, 3, 3, 3, 3, 3, 3, 3, 0, 0, 0, 0, 0, 0, 0, 0, 0, 2, 0, 0, 0, 0, 0, 0, 0, 0, 0, 0, 0, 0, 2, 0, 0, 0, 3, 3, 3, 3, 3, 3, 3, 3, 3, 3, 0, 0, 0, 0, 0, 0, 0, 0, 0, 2, 0, 0, 0, 0, 0, 0, 0, 0, 0, 0, 0, 0, 2, 0, 0, 0, 0, 0, 0, 0, 0, 0, 0, 0, 0, 2, 0, 0, 0, 3, 3, 3, 3, 3, 3, 3, 3, 3, 3, 3, 3, 3, 3, 3, 0, 0, 0, 0, 0, 0, 0, 0, 0, 2, 0, 0, 0, 0, 0, 0, 0, 0, 0, 0, 0, 0, 2, 0, 0, 0, 0, 0, 0, 0, 0, 0, 0, 0, 0, 2, 0, 0, 0, 3, 3, 3, 3, 3, 3, 3, 3, 3, 3, 3, 3, 3, 3, 3, 0, 0, 0, 0, 0, 0, 0, 0, 0, 2, 0, 0, 0, 0, 0, 0, 0, 0, 0, 0, 0, 0, 2, 0, 0, 0, 0, 0, 0, 0, 0, 0, 0, 0, 0, 2, 0, 0, 0, 3, 3, 3, 3, 3, 3, 3, 3, 3, 3, 3, 3, 3, 3, 3, 0, 0, 0, 0, 0, 0, 0, 0, 0, 2, 0, 0, 0, 0, 0, 0, 0, 0, 0, 0, 0, 0, 2, 0, 0, 0, 0, 0, 0, 0, 0, 0, 0, 0, 0, 2, 0, 0, 0, 3, 3, 3, 3, 3, 3, 3, 3, 3, 3, 3, 3, 3, 3, 3, 0, 0, 0, 0, 0, 0, 0, 0, 0, 2, 0, 0, 0, 0, 0, 0, 0, 0, 0, 0, 0, 0, 2, 0, 0, 0, 0, 0, 0, 0, 0, 0, 0, 0, 0, 2, 0, 0, 0, 3, 3, 3, 3, 3, 3, 3, 3, 3, 3, 3, 3, 3, 3, 3])
_uv = me_plane_002.uv_layers.new(name='UVMap')
_uv.uv.foreach_set('vector', [0.09902, 0.9998, 0.09902, 0.9998, 0.09902, 0.9998, 0.09902, 0.9998, 0.09902, 0.9998, 0.09902, 0.9998, 0.09902, 0.9998, 0.09902, 0.9998, 0.09902, 0.9998, 0.09902, 0.9998, 0.09902, 0.9998, 0.09902, 0.9998, 0.09902, 0.9998, 0.09902, 0.9998, 0.09902, 0.9998, 0.09902, 0.9998, 0.09902, 0.9998, 0.09902, 0.9998, 0.09902, 0.9998, 0.09902, 0.9998, 0.09558, 0.9998, 0.09558, 0.9998, 0.09558, 0.9998, 0.09558, 0.9998, 0.09558, 0.9998, 0.09558, 0.9998, 0.09558, 0.9998, 0.09558, 0.9998, 0.09558, 0.9998, 0.09558, 0.9998, 0.09558, 0.9998, 0.09558, 0.9998, 0.09558, 0.9998, 0.09558, 0.9998, 0.09558, 0.9998, 0.09558, 0.9998, 0.09558, 0.9998, 0.09558, 0.9998, 0.09558, 0.9998, 0.09558, 0.9998, 0.09558, 0.9998, 0.09558, 0.9998, 0.09558, 0.9998, 0.09558, 0.9998, 0.09558, 0.9998, 0.09558, 0.9998, 0.09558, 0.9998, 0.09558, 0.9998, 0.09558, 0.9998, 0.09558, 0.9998, 0.09558, 0.9998, 0.09558, 0.9998, 0.09558, 0.9998, 0.09558, 0.9998, 0.09558, 0.9998, 0.09558, 0.9998, 0.09558, 0.9998, 0.09558, 0.9998, 0.09558, 0.9998, 0.09558, 0.9998, 0.09902, 0.9998, 0.09902, 0.9998, 0.09902, 0.9998, 0.09902, 0.9998, 0.09902, 0.9998, 0.09902, 0.9998, 0.09902, 0.9998, 0.09902, 0.9998, 0.09902, 0.9998, 0.09902, 0.9998, 0.09902, 0.9998, 0.09902, 0.9998, 0.09902, 0.9998, 0.09902, 0.9998, 0.09902, 0.9998, 0.09902, 0.9998, 0.09902, 0.9998, 0.09902, 0.9998, 0.09902, 0.9998, 0.09902, 0.9998, 0.09902, 0.9998, 0.09902, 0.9998, 0.09902, 0.9998, 0.09902, 0.9998, 0.09902, 0.9998, 0.09902, 0.9998, 0.09902, 0.9998, 0.09902, 0.9998, 0.09902, 0.9998, 0.09902, 0.9998, 0.09902, 0.9998, 0.09902, 0.9998, 0.09902, 0.9998, 0.09902, 0.9998, 0.09902, 0.9998, 0.09902, 0.9998, 0.09902, 0.9998, 0.09902, 0.9998, 0.09902, 0.9998, 0.09902, 0.9998, 0.09902, 0.9998, 0.09902, 0.9998, 0.09902, 0.9998, 0.09902, 0.9998, 0.09902, 0.9998, 0.09902, 0.9998, 0.09902, 0.9998, 0.09902, 0.9998, 0.09558, 0.9998, 0.09558, 0.9998, 0.09558, 0.9998, 0.09558, 0.9998, 0.0983, 0.9998, 0.0983, 0.9998, 0.0983, 0.9998, 0.0983, 0.9998, 0.09558, 0.9998, 0.09558, 0.9998, 0.09558, 0.9998, 0.09558, 0.9998, 0.09558, 0.9998, 0.09558, 0.9998, 0.09558, 0.9998, 0.09558, 0.9998, 0.09558, 0.9998, 0.09558, 0.9998, 0.09558, 0.9998, 0.09558, 0.9998, 0.09558, 0.9998, 0.09558, 0.9998, 0.09558, 0.9998, 0.09558, 0.9998, 0.09558, 0.9998, 0.09558, 0.9998, 0.09558, 0.9998, 0.09558, 0.9998, 0.09558, 0.9998, 0.09558, 0.9998, 0.09558, 0.9998, 0.09558, 0.9998, 0.09558, 0.9998, 0.09558, 0.9998, 0.09558, 0.9998, 0.09558, 0.9998, 0.09902, 0.9998, 0.09902, 0.9998, 0.09902, 0.9998, 0.09902, 0.9998, 0.09902, 0.9998, 0.09902, 0.9998, 0.09902, 0.9998, 0.09902, 0.9998, 0.09902, 0.9998, 0.09902, 0.9998, 0.09902, 0.9998, 0.09902, 0.9998, 0.09902, 0.9998, 0.09902, 0.9998, 0.09902, 0.9998, 0.09902, 0.9998, 0.09902, 0.9998, 0.09902, 0.9998, 0.09902, 0.9998, 0.09902, 0.9998, 0.09902, 0.9998, 0.09902, 0.9998, 0.09902, 0.9998, 0.09902, 0.9998, 0.09902, 0.9998, 0.09902, 0.9998, 0.09902, 0.9998, 0.09902, 0.9998, 0.09902, 0.9998, 0.09902, 0.9998, 0.09902, 0.9998, 0.09902, 0.9998, 0.09902, 0.9998, 0.09902, 0.9998, 0.09902, 0.9998, 0.09902, 0.9998, 0.09902, 0.9998, 0.09902, 0.9998, 0.09902, 0.9998, 0.09902, 0.9998, 0.09902, 0.9998, 0.09902, 0.9998, 0.09902, 0.9998, 0.09902, 0.9998, 0.09902, 0.9998, 0.09902, 0.9998, 0.09902, 0.9998, 0.09902, 0.9998, 0.09902, 0.9998, 0.09902, 0.9998, 0.09902, 0.9998, 0.09902, 0.9998, 0.09902, 0.9998, 0.09902, 0.9998, 0.09902, 0.9998, 0.09902, 0.9998, 0.09902, 0.9998, 0.09902, 0.9998, 0.09902, 0.9998, 0.09902, 0.9998, 0.09558, 0.9998, 0.09558, 0.9998, 0.09558, 0.9998, 0.09558, 0.9998, 0.09558, 0.9998, 0.09558, 0.9998, 0.09558, 0.9998, 0.09558, 0.9998, 0.09558, 0.9998, 0.09558, 0.9998, 0.09558, 0.9998, 0.09558, 0.9998, 0.09558, 0.9998, 0.09558, 0.9998, 0.09558, 0.9998, 0.09558, 0.9998, 0.09558, 0.9998, 0.09558, 0.9998, 0.09558, 0.9998, 0.09558, 0.9998, 0.09558, 0.9998, 0.09558, 0.9998, 0.09558, 0.9998, 0.09558, 0.9998, 0.09558, 0.9998, 0.09558, 0.9998, 0.09558, 0.9998, 0.09558, 0.9998, 0.09558, 0.9998, 0.09558, 0.9998, 0.09558, 0.9998, 0.09558, 0.9998, 0.09558, 0.9998, 0.09558, 0.9998, 0.09558, 0.9998, 0.09558, 0.9998, 0.09558, 0.9998, 0.09558, 0.9998, 0.09558, 0.9998, 0.09558, 0.9998, 0.09558, 0.9998, 0.09558, 0.9998, 0.09558, 0.9998, 0.09558, 0.9998, 0.09558, 0.9998, 0.09558, 0.9998, 0.09558, 0.9998, 0.09558, 0.9998, 0.09902, 0.9998, 0.09902, 0.9998, 0.09902, 0.9998, 0.09902, 0.9998, 0.09902, 0.9998, 0.09902, 0.9998, 0.09902, 0.9998, 0.09902, 0.9998, 0.09902, 0.9998, 0.09902, 0.9998, 0.09902, 0.9998, 0.09902, 0.9998, 0.09902, 0.9998, 0.09902, 0.9998, 0.09902, 0.9998, 0.09902, 0.9998, 0.09902, 0.9998, 0.09902, 0.9998, 0.09902, 0.9998, 0.09902, 0.9998, 0.09558, 0.9998, 0.09558, 0.9998, 0.09558, 0.9998, 0.09558, 0.9998, 0.09558, 0.9998, 0.09558, 0.9998, 0.09558, 0.9998, 0.09558, 0.9998, 0.09558, 0.9998, 0.09558, 0.9998, 0.09558, 0.9998, 0.09558, 0.9998, 0.09558, 0.9998, 0.09558, 0.9998, 0.09558, 0.9998, 0.09558, 0.9998, 0.09558, 0.9998, 0.09558, 0.9998, 0.09558, 0.9998, 0.09558, 0.9998, 0.09558, 0.9998, 0.09558, 0.9998, 0.09558, 0.9998, 0.09558, 0.9998, 0.09558, 0.9998, 0.09558, 0.9998, 0.09558, 0.9998, 0.09558, 0.9998, 0.09558, 0.9998, 0.09558, 0.9998, 0.09558, 0.9998, 0.09558, 0.9998, 0.09558, 0.9998, 0.09558, 0.9998, 0.09558, 0.9998, 0.09558, 0.9998, 0.09558, 0.9998, 0.09558, 0.9998, 0.09558, 0.9998, 0.09558, 0.9998, 0.09902, 0.9998, 0.09902, 0.9998, 0.09902, 0.9998, 0.09902, 0.9998, 0.09902, 0.9998, 0.09902, 0.9998, 0.09902, 0.9998, 0.09902, 0.9998, 0.09902, 0.9998, 0.09902, 0.9998, 0.09902, 0.9998, 0.09902, 0.9998, 0.09902, 0.9998, 0.09902, 0.9998, 0.09902, 0.9998, 0.09902, 0.9998, 0.09902, 0.9998, 0.09902, 0.9998, 0.09902, 0.9998, 0.09902, 0.9998, 0.09902, 0.9998, 0.09902, 0.9998, 0.09902, 0.9998, 0.09902, 0.9998, 0.09902, 0.9998, 0.09902, 0.9998, 0.09902, 0.9998, 0.09902, 0.9998, 0.09902, 0.9998, 0.09902, 0.9998, 0.09902, 0.9998, 0.09902, 0.9998, 0.09902, 0.9998, 0.09902, 0.9998, 0.09902, 0.9998, 0.09902, 0.9998, 0.09902, 0.9998, 0.09902, 0.9998, 0.09902, 0.9998, 0.09902, 0.9998, 0.09902, 0.9998, 0.09902, 0.9998, 0.09902, 0.9998, 0.09902, 0.9998, 0.09902, 0.9998, 0.09902, 0.9998, 0.09902, 0.9998, 0.09902, 0.9998, 0.09558, 0.9998, 0.09558, 0.9998, 0.09558, 0.9998, 0.09558, 0.9998, 0.09558, 0.9998, 0.09558, 0.9998, 0.09558, 0.9998, 0.09558, 0.9998, 0.09558, 0.9998, 0.09558, 0.9998, 0.09558, 0.9998, 0.09558, 0.9998, 0.09558, 0.9998, 0.09558, 0.9998, 0.09558, 0.9998, 0.09558, 0.9998, 0.09558, 0.9998, 0.09558, 0.9998, 0.09558, 0.9998, 0.09558, 0.9998, 0.09558, 0.9998, 0.09558, 0.9998, 0.09558, 0.9998, 0.09558, 0.9998, 0.09558, 0.9998, 0.09558, 0.9998, 0.09558, 0.9998, 0.09558, 0.9998, 0.09558, 0.9998, 0.09558, 0.9998, 0.09558, 0.9998, 0.09558, 0.9998, 0.09902, 0.9998, 0.09902, 0.9998, 0.09902, 0.9998, 0.09902, 0.9998, 0.09902, 0.9998, 0.09902, 0.9998, 0.09902, 0.9998, 0.09902, 0.9998, 0.09902, 0.9998, 0.09902, 0.9998, 0.09902, 0.9998, 0.09902, 0.9998, 0.09902, 0.9998, 0.09902, 0.9998, 0.09902, 0.9998, 0.09902, 0.9998, 0.09902, 0.9998, 0.09902, 0.9998, 0.09902, 0.9998, 0.09902, 0.9998, 0.09902, 0.9998, 0.09902, 0.9998, 0.09902, 0.9998, 0.09902, 0.9998, 0.09902, 0.9998, 0.09902, 0.9998, 0.09902, 0.9998, 0.09902, 0.9998, 0.09902, 0.9998, 0.09902, 0.9998, 0.09902, 0.9998, 0.09902, 0.9998, 0.09902, 0.9998, 0.09902, 0.9998, 0.09902, 0.9998, 0.09902, 0.9998, 0.09902, 0.9998, 0.09902, 0.9998, 0.09902, 0.9998, 0.09902, 0.9998, 0.09902, 0.9998, 0.09902, 0.9998, 0.09902, 0.9998, 0.09902, 0.9998, 0.09902, 0.9998, 0.09902, 0.9998, 0.09902, 0.9998, 0.09902, 0.9998, 0.09902, 0.9998, 0.09902, 0.9998, 0.09902, 0.9998, 0.09902, 0.9998, 0.09902, 0.9998, 0.09902, 0.9998, 0.09902, 0.9998, 0.09902, 0.9998, 0.09902, 0.9998, 0.09902, 0.9998, 0.09902, 0.9998, 0.09902, 0.9998, 0.09558, 0.9998, 0.09558, 0.9998, 0.09558, 0.9998, 0.09558, 0.9998, 0.09558, 0.9998, 0.09558, 0.9998, 0.09558, 0.9998, 0.09558, 0.9998, 0.09558, 0.9998, 0.09558, 0.9998, 0.09558, 0.9998, 0.09558, 0.9998, 0.09558, 0.9998, 0.09558, 0.9998, 0.09558, 0.9998, 0.09558, 0.9998, 0.09558, 0.9998, 0.09558, 0.9998, 0.09558, 0.9998, 0.09558, 0.9998, 0.09558, 0.9998, 0.09558, 0.9998, 0.09558, 0.9998, 0.09558, 0.9998, 0.09558, 0.9998, 0.09558, 0.9998, 0.09558, 0.9998, 0.09558, 0.9998, 0.09558, 0.9998, 0.09558, 0.9998, 0.09558, 0.9998, 0.09558, 0.9998, 0.09558, 0.9998, 0.09558, 0.9998, 0.09558, 0.9998, 0.09558, 0.9998, 0.09558, 0.9998, 0.09558, 0.9998, 0.09558, 0.9998, 0.09558, 0.9998, 0.09558, 0.9998, 0.09558, 0.9998, 0.09558, 0.9998, 0.09558, 0.9998, 0.09558, 0.9998, 0.09558, 0.9998, 0.09558, 0.9998, 0.09558, 0.9998, 0.09945, 0.9998, 0.09945, 0.9998, 0.09945, 0.9998, 0.09945, 0.9998, 0.09945, 0.9998, 0.09945, 0.9998, 0.09945, 0.9998, 0.09945, 0.9998, 0.09945, 0.9998, 0.09945, 0.9998, 0.09945, 0.9998, 0.09945, 0.9998, 0.09945, 0.9998, 0.09945, 0.9998, 0.09945, 0.9998, 0.09945, 0.9998, 0.09945, 0.9998, 0.09945, 0.9998, 0.09945, 0.9998, 0.09945, 0.9998, 0.09945, 0.9998, 0.09945, 0.9998, 0.09945, 0.9998, 0.09945, 0.9998, 0.09945, 0.9998, 0.09945, 0.9998, 0.09945, 0.9998, 0.09945, 0.9998, 0.09945, 0.9998, 0.09945, 0.9998, 0.09945, 0.9998, 0.09945, 0.9998, 0.09945, 0.9998, 0.09945, 0.9998, 0.09945, 0.9998, 0.09945, 0.9998, 0.09945, 0.9998, 0.09945, 0.9998, 0.09945, 0.9998, 0.09945, 0.9998, 0.09945, 0.9998, 0.09945, 0.9998, 0.09945, 0.9998, 0.09945, 0.9998, 0.09945, 0.9998, 0.09945, 0.9998, 0.09945, 0.9998, 0.09945, 0.9998, 0.09945, 0.9998, 0.09945, 0.9998, 0.09945, 0.9998, 0.09945, 0.9998, 0.09945, 0.9998, 0.09945, 0.9998, 0.09945, 0.9998, 0.09945, 0.9998, 0.09945, 0.9998, 0.09945, 0.9998, 0.09945, 0.9998, 0.09945, 0.9998, 0.09945, 0.9998, 0.09945, 0.9998, 0.09945, 0.9998, 0.09945, 0.9998, 0.09945, 0.9998, 0.09945, 0.9998, 0.09945, 0.9998, 0.09945, 0.9998, 0.09945, 0.9998, 0.09945, 0.9998, 0.09945, 0.9998, 0.09945, 0.9998, 0.09945, 0.9998, 0.09945, 0.9998, 0.09945, 0.9998, 0.09945, 0.9998, 0.09945, 0.9998, 0.09945, 0.9998, 0.09945, 0.9998, 0.09945, 0.9998, 0.09945, 0.9998, 0.09945, 0.9998, 0.09945, 0.9998, 0.09945, 0.9998, 0.09945, 0.9998, 0.09945, 0.9998, 0.09945, 0.9998, 0.09945, 0.9998, 0.09945, 0.9998, 0.09945, 0.9998, 0.09945, 0.9998, 0.09945, 0.9998, 0.09945, 0.9998, 0.09945, 0.9998, 0.09945, 0.9998, 0.09945, 0.9998, 0.09945, 0.9998, 0.09945, 0.9998, 0.09945, 0.9998, 0.09945, 0.9998, 0.09945, 0.9998, 0.09945, 0.9998, 0.09945, 0.9998, 0.09945, 0.9998, 0.09945, 0.9998, 0.09945, 0.9998, 0.09945, 0.9998, 0.09945, 0.9998, 0.09945, 0.9998, 0.09945, 0.9998, 0.09945, 0.9998, 0.09945, 0.9998, 0.09945, 0.9998, 0.09945, 0.9998, 0.09945, 0.9998, 0.09945, 0.9998, 0.09945, 0.9998, 0.09945, 0.9998, 0.09945, 0.9998, 0.09945, 0.9998, 0.09945, 0.9998, 0.09945, 0.9998, 0.09945, 0.9998, 0.09945, 0.9998, 0.09945, 0.9998, 0.09945, 0.9998, 0.09945, 0.9998, 0.09945, 0.9998, 0.09945, 0.9998, 0.09945, 0.9998, 0.09945, 0.9998, 0.09945, 0.9998, 0.09945, 0.9998, 0.09945, 0.9998, 0.09945, 0.9998, 0.09945, 0.9998, 0.09945, 0.9998, 0.09945, 0.9998, 0.09945, 0.9998, 0.09945, 0.9998, 0.09945, 0.9998, 0.09945, 0.9998, 0.09945, 0.9998, 0.09945, 0.9998, 0.09945, 0.9998, 0.09945, 0.9998, 0.09945, 0.9998, 0.09945, 0.9998, 0.09945, 0.9998, 0.09945, 0.9998, 0.09945, 0.9998, 0.09945, 0.9998, 0.09945, 0.9998, 0.09945, 0.9998, 0.09945, 0.9998, 0.09945, 0.9998, 0.000194, 0.9912, 0.000194, 0.9912, 0.000194, 0.9912, 0.000194, 0.9912, 0.000194, 0.9912, 0.000194, 0.9912, 0.000194, 0.9912, 0.000194, 0.9912, 0.000194, 0.9912, 0.000194, 0.9912, 0.000194, 0.9912, 0.000194, 0.9912, 0.000194, 0.9912, 0.000194, 0.9912, 0.000194, 0.9912, 0.000194, 0.9912, 0.000194, 0.9912, 0.000194, 0.9912, 0.000194, 0.9912, 0.000194, 0.9912, 0.000194, 0.9912, 0.000194, 0.9912, 0.000194, 0.9912, 0.000194, 0.9912, 0.000194, 0.9912, 0.000194, 0.9912, 0.000194, 0.9912, 0.000194, 0.9912, 0.000194, 0.9912, 0.000194, 0.9912, 0.000194, 0.9912, 0.000194, 0.9912, 0.000194, 0.9912, 0.000194, 0.9912, 0.000194, 0.9912, 0.000194, 0.9912, 0.000194, 0.9912, 0.000194, 0.9912, 0.000194, 0.9912, 0.000194, 0.9912, 0.000194, 0.9912, 0.000194, 0.9912, 0.000194, 0.9912, 0.000194, 0.9912, 0.000194, 0.9912, 0.000194, 0.9912, 0.000194, 0.9912, 0.000194, 0.9912, 0.000194, 0.9912, 0.000194, 0.9912, 0.000194, 0.9912, 0.000194, 0.9912, 0.000194, 0.9912, 0.000194, 0.9912, 0.000194, 0.9912, 0.000194, 0.9912, 0.000194, 0.9912, 0.000194, 0.9912, 0.000194, 0.9912, 0.000194, 0.9912, 0.09945, 0.9998, 0.09945, 0.9998, 0.09945, 0.9998, 0.09945, 0.9998, 0.09945, 0.9998, 0.09945, 0.9998, 0.09945, 0.9998, 0.09945, 0.9998, 0.09945, 0.9998, 0.09945, 0.9998, 0.09945, 0.9998, 0.09945, 0.9998, 0.09945, 0.9998, 0.09945, 0.9998, 0.09945, 0.9998, 0.09945, 0.9998, 0.09945, 0.9998, 0.09945, 0.9998, 0.09945, 0.9998, 0.09945, 0.9998, 0.09945, 0.9998, 0.09945, 0.9998, 0.09945, 0.9998, 0.09945, 0.9998, 0.09945, 0.9998, 0.09945, 0.9998, 0.09945, 0.9998, 0.09945, 0.9998, 0.09945, 0.9998, 0.09945, 0.9998, 0.09945, 0.9998, 0.09945, 0.9998, 0.09945, 0.9998, 0.09945, 0.9998, 0.09945, 0.9998, 0.09945, 0.9998, 0.09945, 0.9998, 0.09945, 0.9998, 0.09945, 0.9998, 0.09945, 0.9998, 0.09945, 0.9998, 0.09945, 0.9998, 0.09945, 0.9998, 0.09945, 0.9998, 0.09945, 0.9998, 0.09945, 0.9998, 0.09945, 0.9998, 0.09945, 0.9998, 0.09945, 0.9998, 0.09945, 0.9998, 0.09945, 0.9998, 0.09945, 0.9998, 0.09945, 0.9998, 0.09945, 0.9998, 0.09945, 0.9998, 0.09945, 0.9998, 0.09945, 0.9998, 0.09945, 0.9998, 0.09945, 0.9998, 0.09945, 0.9998, 0.09945, 0.9998, 0.09945, 0.9998, 0.09945, 0.9998, 0.09945, 0.9998, 0.09945, 0.9998, 0.09945, 0.9998, 0.09945, 0.9998, 0.09945, 0.9998, 0.09945, 0.9998, 0.09945, 0.9998, 0.09945, 0.9998, 0.09945, 0.9998, 0.09945, 0.9998, 0.09945, 0.9998, 0.09945, 0.9998, 0.09945, 0.9998, 0.09945, 0.9998, 0.09945, 0.9998, 0.09945, 0.9998, 0.09945, 0.9998, 0.09945, 0.9998, 0.09945, 0.9998, 0.09945, 0.9998, 0.09945, 0.9998, 0.09945, 0.9998, 0.09945, 0.9998, 0.09945, 0.9998, 0.09945, 0.9998, 0.09945, 0.9998, 0.09945, 0.9998, 0.09945, 0.9998, 0.09945, 0.9998, 0.09945, 0.9998, 0.09945, 0.9998, 0.09945, 0.9998, 0.09945, 0.9998, 0.09945, 0.9998, 0.09945, 0.9998, 0.09945, 0.9998, 0.09945, 0.9998, 0.09945, 0.9998, 0.09945, 0.9998, 0.09945, 0.9998, 0.09945, 0.9998, 0.000194, 0.9912, 0.000194, 0.9912, 0.000194, 0.9912, 0.000194, 0.9912, 0.000194, 0.9912, 0.000194, 0.9912, 0.000194, 0.9912, 0.000194, 0.9912, 0.000194, 0.9912, 0.000194, 0.9912, 0.000194, 0.9912, 0.000194, 0.9912, 0.000194, 0.9912, 0.000194, 0.9912, 0.000194, 0.9912, 0.000194, 0.9912, 0.000194, 0.9912, 0.000194, 0.9912, 0.000194, 0.9912, 0.000194, 0.9912, 0.000194, 0.9912, 0.000194, 0.9912, 0.000194, 0.9912, 0.000194, 0.9912, 0.000194, 0.9912, 0.000194, 0.9912, 0.000194, 0.9912, 0.000194, 0.9912, 0.000194, 0.9912, 0.000194, 0.9912, 0.000194, 0.9912, 0.000194, 0.9912, 0.000194, 0.9912, 0.000194, 0.9912, 0.000194, 0.9912, 0.000194, 0.9912, 0.000194, 0.9912, 0.000194, 0.9912, 0.000194, 0.9912, 0.000194, 0.9912, 0.09945, 0.9998, 0.09945, 0.9998, 0.09945, 0.9998, 0.09945, 0.9998, 0.09945, 0.9998, 0.09945, 0.9998, 0.09945, 0.9998, 0.09945, 0.9998, 0.09945, 0.9998, 0.09945, 0.9998, 0.09945, 0.9998, 0.09945, 0.9998, 0.09945, 0.9998, 0.09945, 0.9998, 0.09945, 0.9998, 0.09945, 0.9998, 0.09945, 0.9998, 0.09945, 0.9998, 0.09945, 0.9998, 0.09945, 0.9998, 0.09945, 0.9998, 0.09945, 0.9998, 0.09945, 0.9998, 0.09945, 0.9998, 0.09945, 0.9998, 0.09945, 0.9998, 0.09945, 0.9998, 0.09945, 0.9998, 0.09945, 0.9998, 0.09945, 0.9998, 0.09945, 0.9998, 0.09945, 0.9998, 0.09945, 0.9998, 0.09945, 0.9998, 0.09945, 0.9998, 0.09945, 0.9998, 0.09945, 0.9998, 0.09945, 0.9998, 0.09945, 0.9998, 0.09945, 0.9998, 0.09945, 0.9998, 0.09945, 0.9998, 0.09945, 0.9998, 0.09945, 0.9998, 0.09945, 0.9998, 0.09945, 0.9998, 0.09945, 0.9998, 0.09945, 0.9998, 0.09945, 0.9998, 0.09945, 0.9998, 0.09945, 0.9998, 0.09945, 0.9998, 0.09945, 0.9998, 0.09945, 0.9998, 0.09945, 0.9998, 0.09945, 0.9998, 0.09945, 0.9998, 0.09945, 0.9998, 0.09945, 0.9998, 0.09945, 0.9998, 0.09945, 0.9998, 0.09945, 0.9998, 0.09945, 0.9998, 0.09945, 0.9998, 0.09945, 0.9998, 0.09945, 0.9998, 0.09945, 0.9998, 0.09945, 0.9998, 0.09945, 0.9998, 0.09945, 0.9998, 0.09945, 0.9998, 0.09945, 0.9998, 0.09945, 0.9998, 0.09945, 0.9998, 0.09945, 0.9998, 0.09945, 0.9998, 0.09945, 0.9998, 0.09945, 0.9998, 0.09945, 0.9998, 0.09945, 0.9998, 0.09945, 0.9998, 0.09945, 0.9998, 0.09945, 0.9998, 0.09945, 0.9998, 0.09945, 0.9998, 0.09945, 0.9998, 0.09945, 0.9998, 0.09945, 0.9998, 0.09945, 0.9998, 0.09945, 0.9998, 0.09945, 0.9998, 0.09945, 0.9998, 0.09945, 0.9998, 0.09945, 0.9998, 0.09945, 0.9998, 0.09945, 0.9998, 0.09945, 0.9998, 0.09945, 0.9998, 0.09945, 0.9998, 0.09945, 0.9998, 0.09945, 0.9998, 0.09945, 0.9998, 0.09945, 0.9998, 0.09945, 0.9998, 0.09945, 0.9998, 0.09945, 0.9998, 0.09945, 0.9998, 0.09945, 0.9998, 0.09945, 0.9998, 0.09945, 0.9998, 0.09945, 0.9998, 0.09945, 0.9998, 0.09945, 0.9998, 0.09945, 0.9998, 0.09945, 0.9998, 0.09945, 0.9998, 0.09945, 0.9998, 0.09945, 0.9998, 0.09945, 0.9998, 0.09945, 0.9998, 0.09945, 0.9998, 0.09945, 0.9998, 0.09945, 0.9998, 0.09945, 0.9998, 0.09945, 0.9998, 0.09945, 0.9998, 0.09945, 0.9998, 0.09945, 0.9998, 0.09945, 0.9998, 0.09945, 0.9998, 0.09945, 0.9998, 0.09945, 0.9998, 0.09945, 0.9998, 0.09945, 0.9998, 0.09945, 0.9998, 0.09945, 0.9998, 0.09945, 0.9998, 0.09945, 0.9998, 0.09945, 0.9998, 0.09945, 0.9998, 0.09945, 0.9998, 0.09945, 0.9998, 0.09945, 0.9998, 0.09945, 0.9998, 0.09945, 0.9998, 0.09945, 0.9998, 0.09945, 0.9998, 0.09945, 0.9998, 0.09945, 0.9998, 0.09945, 0.9998, 0.09945, 0.9998, 0.09945, 0.9998, 0.09945, 0.9998, 0.09945, 0.9998, 0.09945, 0.9998, 0.09945, 0.9998, 0.000194, 0.9912, 0.000194, 0.9912, 0.000194, 0.9912, 0.000194, 0.9912, 0.000194, 0.9912, 0.000194, 0.9912, 0.000194, 0.9912, 0.000194, 0.9912, 0.000194, 0.9912, 0.000194, 0.9912, 0.000194, 0.9912, 0.000194, 0.9912, 0.000194, 0.9912, 0.000194, 0.9912, 0.000194, 0.9912, 0.000194, 0.9912, 0.000194, 0.9912, 0.000194, 0.9912, 0.000194, 0.9912, 0.000194, 0.9912, 0.000194, 0.9912, 0.000194, 0.9912, 0.000194, 0.9912, 0.000194, 0.9912, 0.000194, 0.9912, 0.000194, 0.9912, 0.000194, 0.9912, 0.000194, 0.9912, 0.000194, 0.9912, 0.000194, 0.9912, 0.000194, 0.9912, 0.000194, 0.9912, 0.000194, 0.9912, 0.000194, 0.9912, 0.000194, 0.9912, 0.000194, 0.9912, 0.000194, 0.9912, 0.000194, 0.9912, 0.000194, 0.9912, 0.000194, 0.9912, 0.000194, 0.9912, 0.000194, 0.9912, 0.000194, 0.9912, 0.000194, 0.9912, 0.000194, 0.9912, 0.000194, 0.9912, 0.000194, 0.9912, 0.000194, 0.9912, 0.000194, 0.9912, 0.000194, 0.9912, 0.000194, 0.9912, 0.000194, 0.9912, 0.000194, 0.9912, 0.000194, 0.9912, 0.000194, 0.9912, 0.000194, 0.9912, 0.000194, 0.9912, 0.000194, 0.9912, 0.000194, 0.9912, 0.000194, 0.9912, 0.09945, 0.9998, 0.09945, 0.9998, 0.09945, 0.9998, 0.09945, 0.9998, 0.09945, 0.9998, 0.09945, 0.9998, 0.09945, 0.9998, 0.09945, 0.9998, 0.09945, 0.9998, 0.09945, 0.9998, 0.09945, 0.9998, 0.09945, 0.9998, 0.09945, 0.9998, 0.09945, 0.9998, 0.09945, 0.9998, 0.09945, 0.9998, 0.09945, 0.9998, 0.09945, 0.9998, 0.09945, 0.9998, 0.09945, 0.9998, 0.09945, 0.9998, 0.09945, 0.9998, 0.09945, 0.9998, 0.09945, 0.9998, 0.09945, 0.9998, 0.09945, 0.9998, 0.09945, 0.9998, 0.09945, 0.9998, 0.09945, 0.9998, 0.09945, 0.9998, 0.09945, 0.9998, 0.09945, 0.9998, 0.09945, 0.9998, 0.09945, 0.9998, 0.09945, 0.9998, 0.09945, 0.9998, 0.09945, 0.9998, 0.09945, 0.9998, 0.09945, 0.9998, 0.09945, 0.9998, 0.09945, 0.9998, 0.09945, 0.9998, 0.09945, 0.9998, 0.09945, 0.9998, 0.09945, 0.9998, 0.09945, 0.9998, 0.09945, 0.9998, 0.09945, 0.9998, 0.09945, 0.9998, 0.09945, 0.9998, 0.09945, 0.9998, 0.09945, 0.9998, 0.09945, 0.9998, 0.09945, 0.9998, 0.09945, 0.9998, 0.09945, 0.9998, 0.09945, 0.9998, 0.09945, 0.9998, 0.09945, 0.9998, 0.09945, 0.9998, 0.09945, 0.9998, 0.09945, 0.9998, 0.09945, 0.9998, 0.09945, 0.9998, 0.09945, 0.9998, 0.09945, 0.9998, 0.09945, 0.9998, 0.09945, 0.9998, 0.09945, 0.9998, 0.09945, 0.9998, 0.09945, 0.9998, 0.09945, 0.9998, 0.09945, 0.9998, 0.09945, 0.9998, 0.09945, 0.9998, 0.09945, 0.9998, 0.09945, 0.9998, 0.09945, 0.9998, 0.09945, 0.9998, 0.09945, 0.9998, 0.09945, 0.9998, 0.09945, 0.9998, 0.09945, 0.9998, 0.09945, 0.9998, 0.09945, 0.9998, 0.09945, 0.9998, 0.09945, 0.9998, 0.09945, 0.9998, 0.09945, 0.9998, 0.09945, 0.9998, 0.09945, 0.9998, 0.09945, 0.9998, 0.09945, 0.9998, 0.09945, 0.9998, 0.09945, 0.9998, 0.09945, 0.9998, 0.09945, 0.9998, 0.09945, 0.9998, 0.09945, 0.9998, 0.09945, 0.9998, 0.09945, 0.9998, 0.09945, 0.9998, 0.09945, 0.9998, 0.09945, 0.9998, 0.09945, 0.9998, 0.09945, 0.9998, 0.09945, 0.9998, 0.09945, 0.9998, 0.09945, 0.9998, 0.09945, 0.9998, 0.09945, 0.9998, 0.09945, 0.9998, 0.09945, 0.9998, 0.09945, 0.9998, 0.09945, 0.9998, 0.09945, 0.9998, 0.09945, 0.9998, 0.09945, 0.9998, 0.09945, 0.9998, 0.09945, 0.9998, 0.09945, 0.9998, 0.09945, 0.9998, 0.09945, 0.9998, 0.09945, 0.9998, 0.09945, 0.9998, 0.09945, 0.9998, 0.09945, 0.9998, 0.09945, 0.9998, 0.09945, 0.9998, 0.09945, 0.9998, 0.09945, 0.9998, 0.09945, 0.9998, 0.09945, 0.9998, 0.09945, 0.9998, 0.09945, 0.9998, 0.09945, 0.9998, 0.09945, 0.9998, 0.09945, 0.9998, 0.09945, 0.9998, 0.09945, 0.9998, 0.09945, 0.9998, 0.09945, 0.9998, 0.09945, 0.9998, 0.09945, 0.9998, 0.09945, 0.9998, 0.09945, 0.9998, 0.09945, 0.9998, 0.09945, 0.9998, 0.09945, 0.9998, 0.09945, 0.9998, 0.09945, 0.9998, 0.09945, 0.9998, 0.09945, 0.9998, 0.09945, 0.9998, 0.09945, 0.9998, 0.09945, 0.9998, 0.000194, 0.9912, 0.000194, 0.9912, 0.000194, 0.9912, 0.000194, 0.9912, 0.000194, 0.9912, 0.000194, 0.9912, 0.000194, 0.9912, 0.000194, 0.9912, 0.000194, 0.9912, 0.000194, 0.9912, 0.000194, 0.9912, 0.000194, 0.9912, 0.000194, 0.9912, 0.000194, 0.9912, 0.000194, 0.9912, 0.000194, 0.9912, 0.000194, 0.9912, 0.000194, 0.9912, 0.000194, 0.9912, 0.000194, 0.9912, 0.000194, 0.9912, 0.000194, 0.9912, 0.000194, 0.9912, 0.000194, 0.9912, 0.000194, 0.9912, 0.000194, 0.9912, 0.000194, 0.9912, 0.000194, 0.9912, 0.000194, 0.9912, 0.000194, 0.9912, 0.000194, 0.9912, 0.000194, 0.9912, 0.000194, 0.9912, 0.000194, 0.9912, 0.000194, 0.9912, 0.000194, 0.9912, 0.000194, 0.9912, 0.000194, 0.9912, 0.000194, 0.9912, 0.000194, 0.9912, 0.000194, 0.9912, 0.000194, 0.9912, 0.000194, 0.9912, 0.000194, 0.9912, 0.000194, 0.9912, 0.000194, 0.9912, 0.000194, 0.9912, 0.000194, 0.9912, 0.000194, 0.9912, 0.000194, 0.9912, 0.000194, 0.9912, 0.000194, 0.9912, 0.000194, 0.9912, 0.000194, 0.9912, 0.000194, 0.9912, 0.000194, 0.9912, 0.000194, 0.9912, 0.000194, 0.9912, 0.000194, 0.9912, 0.000194, 0.9912, 0.09945, 0.9998, 0.09945, 0.9998, 0.09945, 0.9998, 0.09945, 0.9998, 0.09945, 0.9998, 0.09945, 0.9998, 0.09945, 0.9998, 0.09945, 0.9998, 0.09945, 0.9998, 0.09945, 0.9998, 0.09945, 0.9998, 0.09945, 0.9998, 0.09945, 0.9998, 0.09945, 0.9998, 0.09945, 0.9998, 0.09945, 0.9998, 0.09945, 0.9998, 0.09945, 0.9998, 0.09945, 0.9998, 0.09945, 0.9998, 0.09945, 0.9998, 0.09945, 0.9998, 0.09945, 0.9998, 0.09945, 0.9998, 0.09945, 0.9998, 0.09945, 0.9998, 0.09945, 0.9998, 0.09945, 0.9998, 0.09945, 0.9998, 0.09945, 0.9998, 0.09945, 0.9998, 0.09945, 0.9998, 0.09945, 0.9998, 0.09945, 0.9998, 0.09945, 0.9998, 0.09945, 0.9998, 0.09945, 0.9998, 0.09945, 0.9998, 0.09945, 0.9998, 0.09945, 0.9998, 0.09945, 0.9998, 0.09945, 0.9998, 0.09945, 0.9998, 0.09945, 0.9998, 0.09945, 0.9998, 0.09945, 0.9998, 0.09945, 0.9998, 0.09945, 0.9998, 0.09945, 0.9998, 0.09945, 0.9998, 0.09945, 0.9998, 0.09945, 0.9998, 0.09945, 0.9998, 0.09945, 0.9998, 0.09945, 0.9998, 0.09945, 0.9998, 0.09945, 0.9998, 0.09945, 0.9998, 0.09945, 0.9998, 0.09945, 0.9998, 0.09945, 0.9998, 0.09945, 0.9998, 0.09945, 0.9998, 0.09945, 0.9998, 0.09945, 0.9998, 0.09945, 0.9998, 0.09945, 0.9998, 0.09945, 0.9998, 0.09945, 0.9998, 0.09945, 0.9998, 0.09945, 0.9998, 0.09945, 0.9998, 0.09945, 0.9998, 0.09945, 0.9998, 0.09945, 0.9998, 0.09945, 0.9998, 0.09945, 0.9998, 0.09945, 0.9998, 0.09945, 0.9998, 0.09945, 0.9998, 0.09945, 0.9998, 0.09945, 0.9998, 0.09945, 0.9998, 0.09945, 0.9998, 0.09945, 0.9998, 0.09945, 0.9998, 0.09945, 0.9998, 0.09945, 0.9998, 0.09945, 0.9998, 0.09945, 0.9998, 0.09945, 0.9998, 0.09945, 0.9998, 0.09945, 0.9998, 0.09945, 0.9998, 0.09945, 0.9998, 0.09945, 0.9998, 0.09945, 0.9998, 0.09945, 0.9998, 0.09945, 0.9998, 0.09945, 0.9998, 0.09945, 0.9998, 0.09945, 0.9998, 0.09945, 0.9998, 0.09945, 0.9998, 0.09945, 0.9998, 0.09945, 0.9998, 0.09945, 0.9998, 0.09945, 0.9998, 0.09945, 0.9998, 0.09945, 0.9998, 0.09945, 0.9998, 0.09945, 0.9998, 0.09945, 0.9998, 0.09945, 0.9998, 0.09945, 0.9998, 0.09945, 0.9998, 0.09945, 0.9998, 0.09945, 0.9998, 0.09945, 0.9998, 0.09945, 0.9998, 0.09945, 0.9998, 0.09945, 0.9998, 0.09945, 0.9998, 0.09945, 0.9998, 0.09945, 0.9998, 0.09945, 0.9998, 0.09945, 0.9998, 0.09945, 0.9998, 0.09945, 0.9998, 0.09945, 0.9998, 0.09945, 0.9998, 0.09945, 0.9998, 0.09945, 0.9998, 0.09945, 0.9998, 0.09945, 0.9998, 0.09945, 0.9998, 0.09945, 0.9998, 0.09945, 0.9998, 0.09945, 0.9998, 0.09945, 0.9998, 0.09945, 0.9998, 0.09945, 0.9998, 0.09945, 0.9998, 0.09945, 0.9998, 0.09945, 0.9998, 0.09945, 0.9998, 0.09945, 0.9998, 0.09945, 0.9998, 0.09945, 0.9998, 0.09945, 0.9998, 0.09945, 0.9998, 0.09945, 0.9998, 0.09945, 0.9998, 0.09945, 0.9998, 0.09945, 0.9998, 0.09945, 0.9998, 0.000194, 0.9912, 0.000194, 0.9912, 0.000194, 0.9912, 0.000194, 0.9912, 0.000194, 0.9912, 0.000194, 0.9912, 0.000194, 0.9912, 0.000194, 0.9912, 0.000194, 0.9912, 0.000194, 0.9912, 0.000194, 0.9912, 0.000194, 0.9912, 0.000194, 0.9912, 0.000194, 0.9912, 0.000194, 0.9912, 0.000194, 0.9912, 0.000194, 0.9912, 0.000194, 0.9912, 0.000194, 0.9912, 0.000194, 0.9912, 0.000194, 0.9912, 0.000194, 0.9912, 0.000194, 0.9912, 0.000194, 0.9912, 0.000194, 0.9912, 0.000194, 0.9912, 0.000194, 0.9912, 0.000194, 0.9912, 0.000194, 0.9912, 0.000194, 0.9912, 0.000194, 0.9912, 0.000194, 0.9912, 0.000194, 0.9912, 0.000194, 0.9912, 0.000194, 0.9912, 0.000194, 0.9912, 0.000194, 0.9912, 0.000194, 0.9912, 0.000194, 0.9912, 0.000194, 0.9912, 0.000194, 0.9912, 0.000194, 0.9912, 0.000194, 0.9912, 0.000194, 0.9912, 0.000194, 0.9912, 0.000194, 0.9912, 0.000194, 0.9912, 0.000194, 0.9912, 0.000194, 0.9912, 0.000194, 0.9912, 0.000194, 0.9912, 0.000194, 0.9912, 0.000194, 0.9912, 0.000194, 0.9912, 0.000194, 0.9912, 0.000194, 0.9912, 0.000194, 0.9912, 0.000194, 0.9912, 0.000194, 0.9912, 0.000194, 0.9912, 0.09945, 0.9998, 0.09945, 0.9998, 0.09945, 0.9998, 0.09945, 0.9998, 0.09945, 0.9998, 0.09945, 0.9998, 0.09945, 0.9998, 0.09945, 0.9998, 0.09945, 0.9998, 0.09945, 0.9998, 0.09945, 0.9998, 0.09945, 0.9998, 0.09945, 0.9998, 0.09945, 0.9998, 0.09945, 0.9998, 0.09945, 0.9998, 0.09945, 0.9998, 0.09945, 0.9998, 0.09945, 0.9998, 0.09945, 0.9998, 0.09945, 0.9998, 0.09945, 0.9998, 0.09945, 0.9998, 0.09945, 0.9998, 0.09945, 0.9998, 0.09945, 0.9998, 0.09945, 0.9998, 0.09945, 0.9998, 0.09945, 0.9998, 0.09945, 0.9998, 0.09945, 0.9998, 0.09945, 0.9998, 0.09945, 0.9998, 0.09945, 0.9998, 0.09945, 0.9998, 0.09945, 0.9998, 0.09945, 0.9998, 0.09945, 0.9998, 0.09945, 0.9998, 0.09945, 0.9998, 0.09945, 0.9998, 0.09945, 0.9998, 0.09945, 0.9998, 0.09945, 0.9998, 0.09945, 0.9998, 0.09945, 0.9998, 0.09945, 0.9998, 0.09945, 0.9998, 0.09945, 0.9998, 0.09945, 0.9998, 0.09945, 0.9998, 0.09945, 0.9998, 0.09945, 0.9998, 0.09945, 0.9998, 0.09945, 0.9998, 0.09945, 0.9998, 0.09945, 0.9998, 0.09945, 0.9998, 0.09945, 0.9998, 0.09945, 0.9998, 0.09945, 0.9998, 0.09945, 0.9998, 0.09945, 0.9998, 0.09945, 0.9998, 0.09945, 0.9998, 0.09945, 0.9998, 0.09945, 0.9998, 0.09945, 0.9998, 0.09945, 0.9998, 0.09945, 0.9998, 0.09945, 0.9998, 0.09945, 0.9998, 0.09945, 0.9998, 0.09945, 0.9998, 0.09945, 0.9998, 0.09945, 0.9998, 0.09945, 0.9998, 0.09945, 0.9998, 0.09945, 0.9998, 0.09945, 0.9998, 0.09945, 0.9998, 0.09945, 0.9998, 0.09945, 0.9998, 0.09945, 0.9998, 0.09945, 0.9998, 0.09945, 0.9998, 0.09945, 0.9998, 0.09945, 0.9998, 0.09945, 0.9998, 0.09945, 0.9998, 0.09945, 0.9998, 0.09945, 0.9998, 0.09945, 0.9998, 0.09945, 0.9998, 0.09945, 0.9998, 0.09945, 0.9998, 0.09945, 0.9998, 0.09945, 0.9998, 0.09945, 0.9998, 0.09945, 0.9998, 0.09945, 0.9998, 0.09945, 0.9998, 0.09945, 0.9998, 0.09945, 0.9998, 0.09945, 0.9998, 0.09945, 0.9998, 0.09945, 0.9998, 0.09945, 0.9998, 0.09945, 0.9998, 0.09945, 0.9998, 0.09945, 0.9998, 0.09945, 0.9998, 0.09945, 0.9998, 0.09945, 0.9998, 0.09945, 0.9998, 0.09945, 0.9998, 0.09945, 0.9998, 0.09945, 0.9998, 0.09945, 0.9998, 0.09945, 0.9998, 0.09945, 0.9998, 0.09945, 0.9998, 0.09945, 0.9998, 0.09945, 0.9998, 0.09945, 0.9998, 0.09945, 0.9998, 0.09945, 0.9998, 0.09945, 0.9998, 0.09945, 0.9998, 0.09945, 0.9998, 0.09945, 0.9998, 0.09945, 0.9998, 0.09945, 0.9998, 0.09945, 0.9998, 0.09945, 0.9998, 0.09945, 0.9998, 0.09945, 0.9998, 0.09945, 0.9998, 0.09945, 0.9998, 0.09945, 0.9998, 0.09945, 0.9998, 0.09945, 0.9998, 0.09945, 0.9998, 0.09945, 0.9998, 0.09945, 0.9998, 0.09945, 0.9998, 0.09945, 0.9998, 0.09945, 0.9998, 0.09945, 0.9998, 0.09945, 0.9998, 0.09945, 0.9998, 0.09945, 0.9998, 0.09945, 0.9998, 0.09945, 0.9998, 0.09945, 0.9998, 0.09945, 0.9998, 0.000194, 0.9912, 0.000194, 0.9912, 0.000194, 0.9912, 0.000194, 0.9912, 0.000194, 0.9912, 0.000194, 0.9912, 0.000194, 0.9912, 0.000194, 0.9912, 0.000194, 0.9912, 0.000194, 0.9912, 0.000194, 0.9912, 0.000194, 0.9912, 0.000194, 0.9912, 0.000194, 0.9912, 0.000194, 0.9912, 0.000194, 0.9912, 0.000194, 0.9912, 0.000194, 0.9912, 0.000194, 0.9912, 0.000194, 0.9912, 0.000194, 0.9912, 0.000194, 0.9912, 0.000194, 0.9912, 0.000194, 0.9912, 0.000194, 0.9912, 0.000194, 0.9912, 0.000194, 0.9912, 0.000194, 0.9912, 0.000194, 0.9912, 0.000194, 0.9912, 0.000194, 0.9912, 0.000194, 0.9912, 0.000194, 0.9912, 0.000194, 0.9912, 0.000194, 0.9912, 0.000194, 0.9912, 0.000194, 0.9912, 0.000194, 0.9912, 0.000194, 0.9912, 0.000194, 0.9912, 0.000194, 0.9912, 0.000194, 0.9912, 0.000194, 0.9912, 0.000194, 0.9912, 0.000194, 0.9912, 0.000194, 0.9912, 0.000194, 0.9912, 0.000194, 0.9912, 0.000194, 0.9912, 0.000194, 0.9912, 0.000194, 0.9912, 0.000194, 0.9912, 0.000194, 0.9912, 0.000194, 0.9912, 0.000194, 0.9912, 0.000194, 0.9912, 0.000194, 0.9912, 0.000194, 0.9912, 0.000194, 0.9912, 0.000194, 0.9912, 0.09945, 0.9998, 0.09945, 0.9998, 0.09945, 0.9998, 0.09945, 0.9998, 0.09945, 0.9998, 0.09945, 0.9998, 0.09945, 0.9998, 0.09945, 0.9998, 0.09945, 0.9998, 0.09945, 0.9998, 0.09945, 0.9998, 0.09945, 0.9998, 0.09945, 0.9998, 0.09945, 0.9998, 0.09945, 0.9998, 0.09945, 0.9998, 0.09945, 0.9998, 0.09945, 0.9998, 0.09945, 0.9998, 0.09945, 0.9998, 0.09945, 0.9998, 0.09945, 0.9998, 0.09945, 0.9998, 0.09945, 0.9998, 0.09945, 0.9998, 0.09945, 0.9998, 0.09945, 0.9998, 0.09945, 0.9998, 0.09945, 0.9998, 0.09945, 0.9998, 0.09945, 0.9998, 0.09945, 0.9998, 0.09945, 0.9998, 0.09945, 0.9998, 0.09945, 0.9998, 0.09945, 0.9998, 0.09945, 0.9998, 0.09945, 0.9998, 0.09945, 0.9998, 0.09945, 0.9998, 0.09945, 0.9998, 0.09945, 0.9998, 0.09945, 0.9998, 0.09945, 0.9998, 0.09945, 0.9998, 0.09945, 0.9998, 0.09945, 0.9998, 0.09945, 0.9998, 0.09945, 0.9998, 0.09945, 0.9998, 0.09945, 0.9998, 0.09945, 0.9998, 0.09945, 0.9998, 0.09945, 0.9998, 0.09945, 0.9998, 0.09945, 0.9998, 0.09945, 0.9998, 0.09945, 0.9998, 0.09945, 0.9998, 0.09945, 0.9998, 0.09945, 0.9998, 0.09945, 0.9998, 0.09945, 0.9998, 0.09945, 0.9998, 0.09945, 0.9998, 0.09945, 0.9998, 0.09945, 0.9998, 0.09945, 0.9998, 0.09945, 0.9998, 0.09945, 0.9998, 0.09945, 0.9998, 0.09945, 0.9998, 0.09945, 0.9998, 0.09945, 0.9998, 0.09945, 0.9998, 0.09945, 0.9998, 0.09945, 0.9998, 0.09945, 0.9998, 0.09945, 0.9998, 0.09945, 0.9998, 0.09945, 0.9998, 0.09945, 0.9998, 0.09945, 0.9998, 0.09945, 0.9998, 0.09945, 0.9998, 0.09945, 0.9998, 0.09945, 0.9998, 0.09945, 0.9998, 0.09945, 0.9998, 0.09945, 0.9998, 0.09945, 0.9998, 0.09945, 0.9998, 0.09945, 0.9998, 0.09945, 0.9998, 0.09945, 0.9998, 0.09945, 0.9998, 0.09945, 0.9998, 0.09945, 0.9998, 0.09945, 0.9998, 0.09945, 0.9998, 0.09945, 0.9998, 0.09945, 0.9998, 0.09945, 0.9998, 0.09945, 0.9998, 0.09945, 0.9998, 0.09945, 0.9998, 0.09945, 0.9998, 0.09945, 0.9998, 0.09945, 0.9998, 0.09945, 0.9998, 0.09945, 0.9998, 0.09945, 0.9998, 0.09945, 0.9998, 0.09945, 0.9998, 0.09945, 0.9998, 0.09945, 0.9998, 0.09945, 0.9998, 0.09945, 0.9998, 0.09945, 0.9998, 0.09945, 0.9998, 0.09945, 0.9998, 0.09945, 0.9998, 0.09945, 0.9998, 0.09945, 0.9998, 0.09945, 0.9998, 0.09945, 0.9998, 0.09945, 0.9998, 0.09945, 0.9998, 0.09945, 0.9998, 0.09945, 0.9998, 0.09945, 0.9998, 0.09945, 0.9998, 0.09945, 0.9998, 0.09945, 0.9998, 0.09945, 0.9998, 0.09945, 0.9998, 0.09945, 0.9998, 0.09945, 0.9998, 0.09945, 0.9998, 0.09945, 0.9998, 0.09945, 0.9998, 0.09945, 0.9998, 0.09945, 0.9998, 0.09945, 0.9998, 0.09945, 0.9998, 0.09945, 0.9998, 0.09945, 0.9998, 0.09945, 0.9998, 0.09945, 0.9998, 0.09945, 0.9998, 0.09945, 0.9998, 0.09945, 0.9998, 0.09945, 0.9998, 0.09945, 0.9998, 0.09945, 0.9998, 0.09945, 0.9998, 0.000194, 0.9912, 0.000194, 0.9912, 0.000194, 0.9912, 0.000194, 0.9912, 0.000194, 0.9912, 0.000194, 0.9912, 0.000194, 0.9912, 0.000194, 0.9912, 0.000194, 0.9912, 0.000194, 0.9912, 0.000194, 0.9912, 0.000194, 0.9912, 0.000194, 0.9912, 0.000194, 0.9912, 0.000194, 0.9912, 0.000194, 0.9912, 0.000194, 0.9912, 0.000194, 0.9912, 0.000194, 0.9912, 0.000194, 0.9912, 0.000194, 0.9912, 0.000194, 0.9912, 0.000194, 0.9912, 0.000194, 0.9912, 0.000194, 0.9912, 0.000194, 0.9912, 0.000194, 0.9912, 0.000194, 0.9912, 0.000194, 0.9912, 0.000194, 0.9912, 0.000194, 0.9912, 0.000194, 0.9912, 0.000194, 0.9912, 0.000194, 0.9912, 0.000194, 0.9912, 0.000194, 0.9912, 0.000194, 0.9912, 0.000194, 0.9912, 0.000194, 0.9912, 0.000194, 0.9912, 0.000194, 0.9912, 0.000194, 0.9912, 0.000194, 0.9912, 0.000194, 0.9912, 0.000194, 0.9912, 0.000194, 0.9912, 0.000194, 0.9912, 0.000194, 0.9912, 0.000194, 0.9912, 0.000194, 0.9912, 0.000194, 0.9912, 0.000194, 0.9912, 0.000194, 0.9912, 0.000194, 0.9912, 0.000194, 0.9912, 0.000194, 0.9912, 0.000194, 0.9912, 0.000194, 0.9912, 0.000194, 0.9912, 0.000194, 0.9912])
me_plane_002.materials.append(mat_gnuchanos)
me_plane_002.materials.append(mat_collider)
me_plane_002.materials.append(mat_light)
me_plane_002.materials.append(mat_lightpart)
me_plane_002.update()

# ---- objects
ob_level = bpy.data.objects.new('level', me_plane)
ob_green_screen = bpy.data.objects.new('green_screen', me_plane_001)
ob_level_001 = bpy.data.objects.new('level.001', me_plane_002)

# ---- transforms, parenting, visibility, modifiers, constraints
ob_level.location = (0.0, 0.0, 0.0)
_m = ob_level.modifiers.new('Auto Smooth', 'NODES')
_m.node_group = ng_auto_smooth
_gi = [s.identifier for s in ng_auto_smooth.interface.items_tree if s.item_type == 'SOCKET' and s.in_out == 'INPUT']
_m[_gi[1]] = 1.047  # Angle
ob_green_screen.location = (0.0, 0.0, 0.0)
ob_level_001.location = (0.0, 0.0, 0.0)
_m = ob_level_001.modifiers.new('Auto Smooth', 'NODES')
_m.node_group = ng_auto_smooth
_gi = [s.identifier for s in ng_auto_smooth.interface.items_tree if s.item_type == 'SOCKET' and s.in_out == 'INPUT']
_m[_gi[1]] = 1.047  # Angle

# ---- collection membership
col_collection.objects.link(ob_level)
col_collection.objects.link(ob_green_screen)
col_collection.objects.link(ob_level_001)

# ---- scene / render settings (as saved in the file)
scene.frame_start = 0; scene.frame_end = 48; scene.frame_set(1)
scene.render.engine = 'BLENDER_WORKBENCH'
scene.render.image_settings.file_format = 'FFMPEG'
scene.render.image_settings.color_mode = 'RGB'
scene.render.resolution_x = 540
scene.render.resolution_y = 960
scene.render.fps = 30
scene.cycles.shading_system = True
scene.cycles.sampling_pattern = 'TABULATED_SOBOL'
scene.cycles.use_light_tree = False
scene.view_settings.view_transform = 'Filmic'
bpy.context.view_layer.update()

# ---- added for rendering (the .blend has no active camera and no usable light): camera, sun
cam_auto = bpy.data.cameras.new('AutoCamera')
cam_auto.lens = 50.0
cam_auto.sensor_width = 36.0
cam_auto.clip_end = 1001.7
ob_auto_camera = bpy.data.objects.new('AutoCamera', cam_auto)
scene.collection.objects.link(ob_auto_camera)
ob_auto_camera.location = (57.0773, -87.6684, 48.2106)
ob_auto_camera.rotation_euler = (1.09748, -7.21219e-08, 0.694738)
scene.camera = ob_auto_camera
light_auto_sun = bpy.data.lights.new('AutoSun', 'SUN')
light_auto_sun.energy = 3.0
light_auto_sun.angle = 0.0523599
ob_auto_sun = bpy.data.objects.new('AutoSun', light_auto_sun)
scene.collection.objects.link(ob_auto_sun)
ob_auto_sun.rotation_euler = (0.872665, 0.174533, 0.523599)
bpy.context.view_layer.update()
